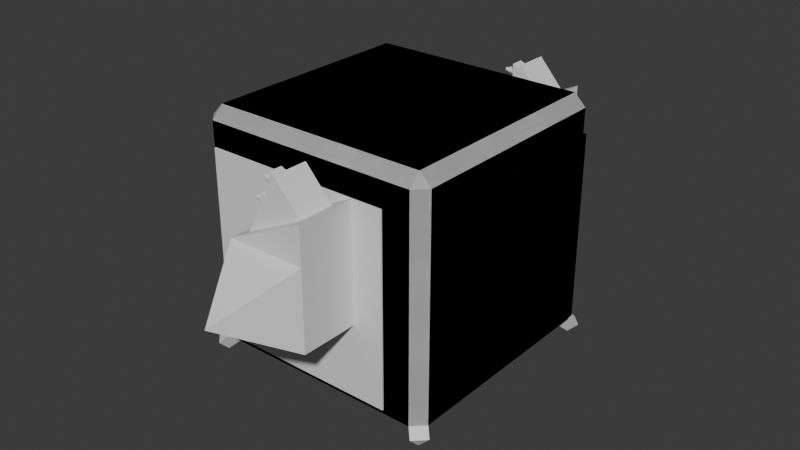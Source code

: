 # Source: Demens.blend  (saved by Blender 4.1.24; exported with 4.5.12 LTS)
import bpy
from mathutils import Matrix  # noqa: F401  (used for matrix-valued properties, if any)

bpy.ops.wm.read_factory_settings(use_empty=True)
scene = bpy.context.scene
scene.name = 'Scene'

# ---- collections
col_collection = bpy.data.collections.new('Collection'); scene.collection.children.link(col_collection)

# ---- materials (node trees are filled in below, after node groups)
mat_material = bpy.data.materials.new('Material')
mat_material.alpha_threshold = 0.0
mat_material.use_transparent_shadow = False
mat_material.roughness = 0.5
mat_material.line_color = (0.0, 0.0, 0.0, 1.0)

# ---- material node trees
mat_material.use_nodes = True; mat_material.node_tree.nodes.clear()
_N = mat_material.node_tree.nodes; _L = mat_material.node_tree.links
n0 = _N.new('ShaderNodeOutputMaterial'); n0.name = 'Material Output'; n0.location = (300, 300)
n1 = _N.new('ShaderNodeBsdfPrincipled'); n1.name = 'Principled BSDF'; n1.location = (10, 300)
n1.inputs[3].default_value = 1.45
_L.new(n1.outputs[0], n0.inputs[0])
n0.is_active_output = True

# ---- world
world_world = bpy.data.worlds.new('World'); scene.world = world_world
world_world.use_nodes = True; world_world.node_tree.nodes.clear()
_N = world_world.node_tree.nodes; _L = world_world.node_tree.links
n0 = _N.new('ShaderNodeOutputWorld'); n0.name = 'World Output'; n0.location = (300, 300)
n1 = _N.new('ShaderNodeBackground'); n1.name = 'Background'; n1.location = (10, 300)
n1.inputs[0].default_value = (0.05088, 0.05088, 0.05088, 1.0)
_L.new(n1.outputs[0], n0.inputs[0])
n0.is_active_output = True
world_world.color = (0.05088, 0.05088, 0.05088)
world_world.use_sun_shadow = False
world_world.sun_shadow_jitter_overblur = 0.0

# ---- meshes
me_cube = bpy.data.meshes.new('Cube')
me_cube.from_pydata([(0.7671, 1.0, 0.7671), (0.9032, 0.9032, 1.0), (1.0, 0.7671, 0.7671), (0.9032, 0.9032, -1.0), (0.7671, 1.0, -0.7671), (1.0, 0.7671, -0.7671), (1.0, -0.7671, 0.7671), (0.9032, -0.9032, 1.0), (0.7671, -1.0, 0.7671), (1.0, -0.7671, -0.7671), (0.7671, -1.0, -0.7671), (0.9032, -0.9032, -1.0), (-0.7671, 1.0, 0.7671), (-0.9032, 0.9032, 1.0), (-0.7671, 1.0, -0.7671), (-0.9032, 0.9032, -1.0), (-0.7671, -1.0, 0.7671), (-0.9032, -0.9032, 1.0), (-0.9032, -0.9032, -1.0), (-0.7671, -1.0, -0.7671), (-1.0, -0.9032, -0.9032), (-1.0, 0.9032, -0.9032), (-0.9032, 1.0, -0.9032), (0.9032, 1.0, -0.9032), (1.0, 0.9032, 0.9032), (1.0, 0.9032, -0.9032), (0.9032, 1.0, 0.9032), (-0.9032, -1.0, -0.9032), (-0.9032, -1.0, 0.9032), (-1.0, -0.9032, 0.9032), (0.9032, -1.0, 0.9032), (0.9032, -1.0, -0.9032), (1.0, -0.9032, -0.9032), (1.0, -0.9032, 0.9032), (-0.9032, 1.0, 0.9032), (-1.0, 0.6292, 0.6292), (1.103, 0.7671, 0.7671), (1.103, 0.7671, -0.7671), (1.103, -0.7671, -0.7671), (1.103, -0.7671, 0.7671), (-0.7671, 1.0, -0.7671), (0.7671, 1.0, -0.7671), (0.7671, 1.0, 0.7671), (-0.7671, -1.0, -0.7671), (-0.7671, -1.0, 0.7671), (0.7671, -1.0, 0.7671), (0.7671, -1.0, -0.7671), (-0.7671, 1.0, 0.7671), (-0.7671, 1.0, -0.7671), (0.7671, 1.0, -0.7671), (0.7671, 1.0, 0.7671), (-0.7671, -1.0, -0.7671), (-0.7671, -1.0, 0.7671), (0.7671, -1.0, 0.7671), (0.7671, -1.0, -0.7671), (-0.7671, 1.0, 0.7671), (-0.7671, -1.105, -0.7671), (-0.7671, -1.105, 0.7671), (0.7671, -1.105, 0.7671), (0.7671, -1.105, -0.7671), (-0.9681, 0.9681, -1.065), (-1.065, 0.9681, -0.9681), (-0.9681, 1.065, -0.9681), (-1.05, -0.9529, -0.9529), (-0.9529, -0.9529, -1.05), (-0.9529, -1.05, -0.9529), (0.9632, -0.9632, -1.06), (1.06, -0.9632, -0.9632), (0.9632, -1.06, -0.9632), (1.047, 0.9504, -0.9504), (0.9504, 0.9504, -1.047), (0.9504, 1.047, -0.9504), (-0.1171, 1.117, -0.1756), (0.5216, 1.117, -0.1756), (0.5216, 1.117, 0.4631), (-0.1171, 1.117, 0.4631), (-0.7671, 1.117, -0.7671), (0.7671, 1.117, -0.7671), (0.7671, 1.117, 0.7671), (-0.7671, 1.117, 0.7671), (-0.1171, 1.588, -0.1756), (0.5216, 1.588, -0.1756), (0.5216, 1.588, 0.4631), (-0.1171, 1.588, 0.4631), (0.2022, 2.126, 0.1437), (0.4387, 1.209, 0.73), (-0.03422, 1.209, 0.5029), (0.4387, 1.496, 0.73), (-0.03422, 1.496, 0.5029), (0.5216, 1.117, 0.7698), (-0.1171, 1.117, 0.4631), (0.5216, 1.588, 0.7698), (-0.1171, 1.588, 0.4631), (0.1781, 1.297, 0.8964), (0.01252, 1.307, 0.5895), (0.1781, 1.408, 0.8964), (0.01252, 1.398, 0.5895), (0.2199, 1.209, 0.9739), (-0.03422, 1.209, 0.5029), (0.2199, 1.496, 0.9739), (-0.03422, 1.496, 0.5029), (0.0, 0.9032, -1.0), (0.0, 1.0, -0.9032), (0.0, -0.9032, 1.0), (0.0, -1.0, 0.9032), (0.0, -0.9032, -1.0), (0.0, -1.0, -0.9032), (0.0, 0.9032, 1.0), (0.0, 1.0, 0.9032), (0.0, 1.0, -0.7671), (0.0, -1.0, 0.7671), (0.0, -1.0, -0.7671), (0.0, 1.0, 0.7671), (0.0, 1.0, -0.7671), (0.0, -1.0, 0.7671), (0.0, -1.0, -0.7671), (0.0, 1.0, 0.7671), (0.0, 1.0, -0.7671), (0.0, -1.0, 0.7671), (0.0, -1.0, -0.7671), (0.0, 1.0, 0.7671), (0.0, 1.117, -0.7671), (0.0, 1.117, 0.7671), (0.0, -1.105, 0.7671), (0.0, -1.105, -0.7671), (0.2022, 1.117, -0.1756), (0.2022, 1.117, 0.4631), (0.2022, 1.588, -0.1756), (0.2022, 1.588, 0.4631), (0.2022, 1.117, 0.6165), (0.2022, 1.588, 0.6165), (0.2022, 1.209, 0.6165), (0.2022, 1.496, 0.6165), (0.09284, 1.209, 0.7384), (0.09284, 1.496, 0.7384), (0.07729, 1.307, 0.7096), (0.07729, 1.398, 0.7096), (0.1035, 1.297, 0.7581), (-0.003031, 1.274, 0.5607), (0.1035, 1.408, 0.7581), (-0.003031, 1.431, 0.5607), (0.1887, 1.274, 0.9161), (0.1887, 1.431, 0.9161), (0.09284, 1.274, 0.7384), (0.09284, 1.431, 0.7384), (0.08716, 1.297, 0.9335), (0.08716, 1.408, 0.9335), (0.09166, 1.297, 0.7765), (0.09166, 1.408, 0.7765), (-0.01215, 1.307, 0.7483), (-0.01124, 1.307, 0.6119), (-0.01215, 1.398, 0.7483), (-0.01124, 1.398, 0.6119), (0.09013, 1.394, 0.8567), (0.06824, 1.38, 0.8567), (0.09013, 1.394, 0.8646), (0.06824, 1.379, 0.8617), (0.09013, 1.391, 0.8721), (0.06824, 1.378, 0.8665), (0.09013, 1.388, 0.8791), (0.06824, 1.375, 0.8709), (0.09013, 1.383, 0.8852), (0.06824, 1.372, 0.8748), (0.09013, 1.377, 0.8902), (0.06824, 1.368, 0.878), (0.09013, 1.37, 0.894), (0.06824, 1.364, 0.8804), (0.09013, 1.362, 0.8963), (0.06824, 1.359, 0.8819), (0.09013, 1.354, 0.8971), (0.06824, 1.354, 0.8823), (0.09013, 1.346, 0.8963), (0.06824, 1.349, 0.8819), (0.09013, 1.339, 0.894), (0.06824, 1.344, 0.8804), (0.09013, 1.332, 0.8902), (0.06824, 1.34, 0.878), (0.09013, 1.326, 0.8852), (0.06824, 1.336, 0.8748), (0.09013, 1.321, 0.8791), (0.06824, 1.333, 0.8709), (0.09013, 1.317, 0.8721), (0.06824, 1.33, 0.8665), (0.09013, 1.314, 0.8646), (0.06824, 1.329, 0.8617), (0.09013, 1.314, 0.8567), (0.06824, 1.328, 0.8567), (0.09013, 1.314, 0.8488), (0.06824, 1.329, 0.8517), (0.09013, 1.317, 0.8412), (0.06824, 1.33, 0.8469), (0.09013, 1.321, 0.8343), (0.06824, 1.333, 0.8424), (0.09013, 1.326, 0.8281), (0.06824, 1.336, 0.8385), (0.09013, 1.332, 0.8231), (0.06824, 1.34, 0.8354), (0.09013, 1.339, 0.8194), (0.06824, 1.344, 0.833), (0.09013, 1.346, 0.8171), (0.06824, 1.349, 0.8315), (0.09013, 1.354, 0.8163), (0.06824, 1.354, 0.831), (0.09013, 1.362, 0.8171), (0.06824, 1.359, 0.8315), (0.09013, 1.37, 0.8194), (0.06824, 1.364, 0.833), (0.09013, 1.377, 0.8231), (0.06824, 1.368, 0.8354), (0.09013, 1.383, 0.8281), (0.06824, 1.372, 0.8385), (0.09013, 1.388, 0.8343), (0.06824, 1.375, 0.8424), (0.09013, 1.391, 0.8412), (0.06824, 1.378, 0.8469), (0.09013, 1.394, 0.8488), (0.06824, 1.379, 0.8517), (-0.01138, 1.388, 0.6842), (-0.03107, 1.374, 0.6842), (-0.01138, 1.387, 0.6913), (-0.03107, 1.373, 0.6885), (-0.01138, 1.385, 0.6981), (-0.03107, 1.372, 0.6927), (-0.01138, 1.382, 0.7044), (-0.03107, 1.37, 0.6965), (-0.01138, 1.377, 0.7099), (-0.03107, 1.367, 0.6999), (-0.01138, 1.372, 0.7144), (-0.03107, 1.364, 0.7027), (-0.01138, 1.365, 0.7178), (-0.03107, 1.36, 0.7047), (-0.01138, 1.359, 0.7198), (-0.03107, 1.356, 0.706), (-0.01138, 1.351, 0.7205), (-0.03107, 1.351, 0.7064), (-0.01138, 1.344, 0.7198), (-0.03107, 1.347, 0.706), (-0.01138, 1.338, 0.7178), (-0.03107, 1.343, 0.7047), (-0.01138, 1.331, 0.7144), (-0.03107, 1.339, 0.7027), (-0.01138, 1.326, 0.7099), (-0.03107, 1.336, 0.6999), (-0.01138, 1.321, 0.7044), (-0.03107, 1.333, 0.6965), (-0.01138, 1.318, 0.6981), (-0.03107, 1.331, 0.6927), (-0.01138, 1.316, 0.6913), (-0.03107, 1.33, 0.6885), (-0.01138, 1.315, 0.6842), (-0.03107, 1.329, 0.6842), (-0.01138, 1.316, 0.6771), (-0.03107, 1.33, 0.6799), (-0.01138, 1.318, 0.6703), (-0.03107, 1.331, 0.6757), (-0.01138, 1.321, 0.664), (-0.03107, 1.333, 0.6719), (-0.01138, 1.326, 0.6585), (-0.03107, 1.336, 0.6685), (-0.01138, 1.331, 0.654), (-0.03107, 1.339, 0.6658), (-0.01138, 1.338, 0.6507), (-0.03107, 1.343, 0.6637), (-0.01138, 1.344, 0.6486), (-0.03107, 1.347, 0.6625), (-0.01138, 1.351, 0.6479), (-0.03107, 1.351, 0.662), (-0.01138, 1.359, 0.6486), (-0.03107, 1.356, 0.6625), (-0.01138, 1.365, 0.6507), (-0.03107, 1.36, 0.6637), (-0.01138, 1.372, 0.654), (-0.03107, 1.364, 0.6658), (-0.01138, 1.377, 0.6585), (-0.03107, 1.367, 0.6685), (-0.01138, 1.382, 0.664), (-0.03107, 1.37, 0.6719), (-0.01138, 1.385, 0.6703), (-0.03107, 1.372, 0.6757), (-0.01138, 1.387, 0.6771), (-0.03107, 1.373, 0.6799), (0.06824, 1.394, 0.8646), (0.06824, 1.394, 0.8567), (0.06824, 1.391, 0.8721), (0.06824, 1.388, 0.8791), (0.06824, 1.383, 0.8852), (0.06824, 1.377, 0.8902), (0.06824, 1.37, 0.894), (0.06824, 1.362, 0.8963), (0.06824, 1.354, 0.8971), (0.06824, 1.346, 0.8963), (0.06824, 1.339, 0.894), (0.06824, 1.332, 0.8902), (0.06824, 1.326, 0.8852), (0.06824, 1.321, 0.8791), (0.06824, 1.317, 0.8721), (0.06824, 1.314, 0.8646), (0.06824, 1.314, 0.8567), (0.06824, 1.314, 0.8488), (0.06824, 1.317, 0.8412), (0.06824, 1.321, 0.8343), (0.06824, 1.326, 0.8281), (0.06824, 1.332, 0.8231), (0.06824, 1.339, 0.8194), (0.06824, 1.346, 0.8171), (0.06824, 1.354, 0.8163), (0.06824, 1.362, 0.8171), (0.06824, 1.37, 0.8194), (0.06824, 1.377, 0.8231), (0.06824, 1.383, 0.8281), (0.06824, 1.388, 0.8343), (0.06824, 1.391, 0.8412), (0.06824, 1.394, 0.8488), (0.02267, 1.369, 0.8597), (0.02267, 1.37, 0.8567), (0.02267, 1.369, 0.8627), (0.02267, 1.367, 0.8654), (0.02267, 1.365, 0.8678), (0.02267, 1.363, 0.8697), (0.02267, 1.36, 0.8711), (0.02267, 1.357, 0.872), (0.02267, 1.354, 0.8723), (0.02267, 1.351, 0.872), (0.02267, 1.348, 0.8711), (0.02267, 1.345, 0.8697), (0.02267, 1.343, 0.8678), (0.02267, 1.341, 0.8654), (0.02267, 1.34, 0.8627), (0.02267, 1.339, 0.8597), (0.02267, 1.338, 0.8567), (0.02267, 1.339, 0.8536), (0.02267, 1.34, 0.8507), (0.02267, 1.341, 0.848), (0.02267, 1.343, 0.8456), (0.02267, 1.345, 0.8437), (0.02267, 1.348, 0.8422), (0.02267, 1.351, 0.8413), (0.02267, 1.354, 0.841), (0.02267, 1.357, 0.8413), (0.02267, 1.36, 0.8422), (0.02267, 1.363, 0.8437), (0.02267, 1.365, 0.8456), (0.02267, 1.367, 0.848), (0.02267, 1.369, 0.8507), (0.02267, 1.369, 0.8536), (0.02267, 1.379, 0.8617), (0.02267, 1.38, 0.8567), (0.02267, 1.378, 0.8665), (0.02267, 1.375, 0.8709), (0.02267, 1.372, 0.8748), (0.02267, 1.368, 0.878), (0.02267, 1.364, 0.8804), (0.02267, 1.359, 0.8819), (0.02267, 1.354, 0.8823), (0.02267, 1.349, 0.8819), (0.02267, 1.344, 0.8804), (0.02267, 1.34, 0.878), (0.02267, 1.336, 0.8748), (0.02267, 1.333, 0.8709), (0.02267, 1.33, 0.8665), (0.02267, 1.329, 0.8617), (0.02267, 1.328, 0.8567), (0.02267, 1.329, 0.8517), (0.02267, 1.33, 0.8469), (0.02267, 1.333, 0.8424), (0.02267, 1.336, 0.8385), (0.02267, 1.34, 0.8354), (0.02267, 1.344, 0.833), (0.02267, 1.349, 0.8315), (0.02267, 1.354, 0.831), (0.02267, 1.359, 0.8315), (0.02267, 1.364, 0.833), (0.02267, 1.368, 0.8354), (0.02267, 1.372, 0.8385), (0.02267, 1.375, 0.8424), (0.02267, 1.378, 0.8469), (0.02267, 1.379, 0.8517), (-0.007985, 1.368, 0.8594), (-0.007985, 1.368, 0.8567), (-0.007985, 1.367, 0.862), (-0.007985, 1.366, 0.8645), (-0.007985, 1.364, 0.8666), (-0.007985, 1.362, 0.8683), (-0.007985, 1.359, 0.8696), (-0.007985, 1.357, 0.8704), (-0.007985, 1.354, 0.8707), (-0.007985, 1.351, 0.8704), (-0.007985, 1.349, 0.8696), (-0.007985, 1.346, 0.8683), (-0.007985, 1.344, 0.8666), (-0.007985, 1.342, 0.8645), (-0.007985, 1.341, 0.862), (-0.007985, 1.34, 0.8594), (-0.007985, 1.34, 0.8567), (-0.007985, 1.34, 0.854), (-0.007985, 1.341, 0.8513), (-0.007985, 1.342, 0.8489), (-0.007985, 1.344, 0.8468), (-0.007985, 1.346, 0.845), (-0.007985, 1.349, 0.8437), (-0.007985, 1.351, 0.8429), (-0.007985, 1.354, 0.8427), (-0.007985, 1.357, 0.8429), (-0.007985, 1.359, 0.8437), (-0.007985, 1.362, 0.845), (-0.007985, 1.364, 0.8468), (-0.007985, 1.366, 0.8489), (-0.007985, 1.367, 0.8513), (-0.007985, 1.368, 0.854), (-0.007985, 1.369, 0.8597), (-0.007985, 1.37, 0.8567), (-0.007985, 1.369, 0.8627), (-0.007985, 1.367, 0.8654), (-0.007985, 1.365, 0.8678), (-0.007985, 1.363, 0.8697), (-0.007985, 1.36, 0.8711), (-0.007985, 1.357, 0.872), (-0.007985, 1.354, 0.8723), (-0.007985, 1.351, 0.872), (-0.007985, 1.348, 0.8711), (-0.007985, 1.345, 0.8697), (-0.007985, 1.343, 0.8678), (-0.007985, 1.341, 0.8654), (-0.007985, 1.34, 0.8627), (-0.007985, 1.339, 0.8597), (-0.007985, 1.338, 0.8567), (-0.007985, 1.339, 0.8536), (-0.007985, 1.34, 0.8507), (-0.007985, 1.341, 0.848), (-0.007985, 1.343, 0.8456), (-0.007985, 1.345, 0.8437), (-0.007985, 1.348, 0.8422), (-0.007985, 1.351, 0.8413), (-0.007985, 1.354, 0.841), (-0.007985, 1.357, 0.8413), (-0.007985, 1.36, 0.8422), (-0.007985, 1.363, 0.8437), (-0.007985, 1.365, 0.8456), (-0.007985, 1.367, 0.848), (-0.007985, 1.369, 0.8507), (-0.007985, 1.369, 0.8536), (0.07184, 1.368, 0.8594), (0.07184, 1.368, 0.8567), (0.07184, 1.367, 0.862), (0.07184, 1.366, 0.8645), (0.07184, 1.364, 0.8666), (0.07184, 1.362, 0.8683), (0.07184, 1.359, 0.8696), (0.07184, 1.357, 0.8704), (0.07184, 1.354, 0.8707), (0.07184, 1.351, 0.8704), (0.07184, 1.349, 0.8696), (0.07184, 1.346, 0.8683), (0.07184, 1.344, 0.8666), (0.07184, 1.342, 0.8645), (0.07184, 1.341, 0.862), (0.07184, 1.34, 0.8594), (0.07184, 1.34, 0.8567), (0.07184, 1.34, 0.854), (0.07184, 1.341, 0.8513), (0.07184, 1.342, 0.8489), (0.07184, 1.344, 0.8468), (0.07184, 1.346, 0.845), (0.07184, 1.349, 0.8437), (0.07184, 1.351, 0.8429), (0.07184, 1.354, 0.8427), (0.07184, 1.357, 0.8429), (0.07184, 1.359, 0.8437), (0.07184, 1.362, 0.845), (0.07184, 1.364, 0.8468), (0.07184, 1.366, 0.8489), (0.07184, 1.367, 0.8513), (0.07184, 1.368, 0.854), (-0.03107, 1.387, 0.6913), (-0.03107, 1.388, 0.6842), (-0.03107, 1.385, 0.6981), (-0.03107, 1.382, 0.7044), (-0.03107, 1.377, 0.7099), (-0.03107, 1.372, 0.7144), (-0.03107, 1.365, 0.7178), (-0.03107, 1.359, 0.7198), (-0.03107, 1.351, 0.7205), (-0.03107, 1.344, 0.7198), (-0.03107, 1.338, 0.7178), (-0.03107, 1.331, 0.7144), (-0.03107, 1.326, 0.7099), (-0.03107, 1.321, 0.7044), (-0.03107, 1.318, 0.6981), (-0.03107, 1.316, 0.6913), (-0.03107, 1.315, 0.6842), (-0.03107, 1.316, 0.6771), (-0.03107, 1.318, 0.6703), (-0.03107, 1.321, 0.664), (-0.03107, 1.326, 0.6585), (-0.03107, 1.331, 0.654), (-0.03107, 1.338, 0.6507), (-0.03107, 1.344, 0.6486), (-0.03107, 1.351, 0.6479), (-0.03107, 1.359, 0.6486), (-0.03107, 1.365, 0.6507), (-0.03107, 1.372, 0.654), (-0.03107, 1.377, 0.6585), (-0.03107, 1.382, 0.664), (-0.03107, 1.385, 0.6703), (-0.03107, 1.387, 0.6771), (-0.06462, 1.366, 0.6872), (-0.06462, 1.367, 0.6842), (-0.06462, 1.365, 0.69), (-0.06462, 1.364, 0.6926), (-0.06462, 1.362, 0.6949), (-0.06462, 1.36, 0.6968), (-0.06462, 1.357, 0.6982), (-0.06462, 1.354, 0.6991), (-0.06462, 1.351, 0.6994), (-0.06462, 1.348, 0.6991), (-0.06462, 1.346, 0.6982), (-0.06462, 1.343, 0.6968), (-0.06462, 1.341, 0.6949), (-0.06462, 1.339, 0.6926), (-0.06462, 1.337, 0.69), (-0.06462, 1.337, 0.6872), (-0.06462, 1.336, 0.6842), (-0.06462, 1.337, 0.6813), (-0.06462, 1.337, 0.6784), (-0.06462, 1.339, 0.6758), (-0.06462, 1.341, 0.6735), (-0.06462, 1.343, 0.6716), (-0.06462, 1.346, 0.6702), (-0.06462, 1.348, 0.6693), (-0.06462, 1.351, 0.669), (-0.06462, 1.354, 0.6693), (-0.06462, 1.357, 0.6702), (-0.06462, 1.36, 0.6716), (-0.06462, 1.362, 0.6735), (-0.06462, 1.364, 0.6758), (-0.06462, 1.365, 0.6784), (-0.06462, 1.366, 0.6813), (-0.06462, 1.373, 0.6885), (-0.06462, 1.374, 0.6842), (-0.06462, 1.372, 0.6927), (-0.06462, 1.37, 0.6965), (-0.06462, 1.367, 0.6999), (-0.06462, 1.364, 0.7027), (-0.06462, 1.36, 0.7047), (-0.06462, 1.356, 0.706), (-0.06462, 1.351, 0.7064), (-0.06462, 1.347, 0.706), (-0.06462, 1.343, 0.7047), (-0.06462, 1.339, 0.7027), (-0.06462, 1.336, 0.6999), (-0.06462, 1.333, 0.6965), (-0.06462, 1.331, 0.6927), (-0.06462, 1.33, 0.6885), (-0.06462, 1.329, 0.6842), (-0.06462, 1.33, 0.6799), (-0.06462, 1.331, 0.6757), (-0.06462, 1.333, 0.6719), (-0.06462, 1.336, 0.6685), (-0.06462, 1.339, 0.6658), (-0.06462, 1.343, 0.6637), (-0.06462, 1.347, 0.6625), (-0.06462, 1.351, 0.662), (-0.06462, 1.356, 0.6625), (-0.06462, 1.36, 0.6637), (-0.06462, 1.364, 0.6658), (-0.06462, 1.367, 0.6685), (-0.06462, 1.37, 0.6719), (-0.06462, 1.372, 0.6757), (-0.06462, 1.373, 0.6799), (-0.08958, 1.362, 0.6863), (-0.08958, 1.362, 0.6842), (-0.08958, 1.362, 0.6884), (-0.08958, 1.361, 0.6903), (-0.08958, 1.359, 0.6919), (-0.08958, 1.358, 0.6933), (-0.08958, 1.356, 0.6943), (-0.08958, 1.354, 0.6949), (-0.08958, 1.351, 0.6951), (-0.08958, 1.349, 0.6949), (-0.08958, 1.347, 0.6943), (-0.08958, 1.345, 0.6933), (-0.08958, 1.344, 0.6919), (-0.08958, 1.342, 0.6903), (-0.08958, 1.341, 0.6884), (-0.08958, 1.341, 0.6863), (-0.08958, 1.341, 0.6842), (-0.08958, 1.341, 0.6821), (-0.08958, 1.341, 0.68), (-0.08958, 1.342, 0.6781), (-0.08958, 1.344, 0.6765), (-0.08958, 1.345, 0.6751), (-0.08958, 1.347, 0.6741), (-0.08958, 1.349, 0.6735), (-0.08958, 1.351, 0.6733), (-0.08958, 1.354, 0.6735), (-0.08958, 1.356, 0.6741), (-0.08958, 1.358, 0.6751), (-0.08958, 1.359, 0.6765), (-0.08958, 1.361, 0.6781), (-0.08958, 1.362, 0.68), (-0.08958, 1.362, 0.6821), (-0.08958, 1.366, 0.6872), (-0.08958, 1.367, 0.6842), (-0.08958, 1.365, 0.69), (-0.08958, 1.364, 0.6926), (-0.08958, 1.362, 0.6949), (-0.08958, 1.36, 0.6968), (-0.08958, 1.357, 0.6982), (-0.08958, 1.354, 0.6991), (-0.08958, 1.351, 0.6994), (-0.08958, 1.348, 0.6991), (-0.08958, 1.346, 0.6982), (-0.08958, 1.343, 0.6968), (-0.08958, 1.341, 0.6949), (-0.08958, 1.339, 0.6926), (-0.08958, 1.337, 0.69), (-0.08958, 1.337, 0.6872), (-0.08958, 1.336, 0.6842), (-0.08958, 1.337, 0.6813), (-0.08958, 1.337, 0.6784), (-0.08958, 1.339, 0.6758), (-0.08958, 1.341, 0.6735), (-0.08958, 1.343, 0.6716), (-0.08958, 1.346, 0.6702), (-0.08958, 1.348, 0.6693), (-0.08958, 1.351, 0.669), (-0.08958, 1.354, 0.6693), (-0.08958, 1.357, 0.6702), (-0.08958, 1.36, 0.6716), (-0.08958, 1.362, 0.6735), (-0.08958, 1.364, 0.6758), (-0.08958, 1.365, 0.6784), (-0.08958, 1.366, 0.6813), (-0.005808, 1.362, 0.6863), (-0.005808, 1.362, 0.6842), (-0.005808, 1.362, 0.6884), (-0.005808, 1.361, 0.6903), (-0.005808, 1.359, 0.6919), (-0.005808, 1.358, 0.6933), (-0.005808, 1.356, 0.6943), (-0.005808, 1.354, 0.6949), (-0.005808, 1.351, 0.6951), (-0.005808, 1.349, 0.6949), (-0.005808, 1.347, 0.6943), (-0.005808, 1.345, 0.6933), (-0.005808, 1.344, 0.6919), (-0.005808, 1.342, 0.6903), (-0.005808, 1.341, 0.6884), (-0.005808, 1.341, 0.6863), (-0.005808, 1.341, 0.6842), (-0.005808, 1.341, 0.6821), (-0.005808, 1.341, 0.68), (-0.005808, 1.342, 0.6781), (-0.005808, 1.344, 0.6765), (-0.005808, 1.345, 0.6751), (-0.005808, 1.347, 0.6741), (-0.005808, 1.349, 0.6735), (-0.005808, 1.351, 0.6733), (-0.005808, 1.354, 0.6735), (-0.005808, 1.356, 0.6741), (-0.005808, 1.358, 0.6751), (-0.005808, 1.359, 0.6765), (-0.005808, 1.361, 0.6781), (-0.005808, 1.362, 0.68), (-0.005808, 1.362, 0.6821), (-0.9032, 0.0, -1.0), (-1.0, 0.0, -0.9032), (0.9032, 0.0, 1.0), (1.0, 0.0, 0.9032), (-0.9032, 0.0, 1.0), (-1.0, 0.274, 0.6292), (0.9032, 0.0, -1.0), (1.0, 0.0, -0.9032), (1.0, 0.0, 0.7671), (1.0, 0.0, -0.7671), (1.103, 0.0, 0.7671), (1.103, 0.0, -0.7671), (0.0, 0.0, 1.0), (0.0, 0.0, -1.0), (1.0, 0.9032, 0.0), (0.9032, 1.0, 0.0), (-0.9032, -1.0, 0.0), (-1.0, -0.9032, 0.0), (0.9032, -1.0, 0.0), (1.0, -0.9032, 0.0), (-0.9032, 1.0, 0.0), (-1.0, 0.6292, 0.274), (1.0, 0.7671, 0.0), (0.7671, 1.0, 0.0), (-0.7671, -1.0, 0.0), (0.7671, -1.0, 0.0), (1.0, -0.7671, 0.0), (-0.7671, 1.0, 0.0), (1.103, 0.7671, 0.0), (1.103, -0.7671, 0.0), (0.7671, 1.0, 0.0), (-0.7671, -1.0, 0.0), (0.7671, -1.0, 0.0), (-0.7671, 1.0, 0.0), (0.7671, 1.0, 0.0), (-0.7671, -1.0, 0.0), (0.7671, -1.0, 0.0), (-0.7671, 1.0, 0.0), (0.7671, 1.117, 0.0), (-0.7671, 1.117, 0.0), (-0.7671, -1.105, 0.0), (0.7671, -1.105, 0.0), (0.5216, 1.117, 0.1437), (-0.1171, 1.117, 0.1437), (0.5216, 1.588, 0.1437), (-0.1171, 1.588, 0.1437), (0.0, -1.105, 0.0), (1.103, 0.0, 0.0), (-1.0, 0.274, 0.274), (-1.0, 0.9032, 0.0), (-1.0, 0.9032, 0.9032), (-1.0, 0.0, 0.9032), (-1.0, 0.0, 0.0), (-1.063, 0.6292, 0.274), (-1.063, 0.6292, 0.6292), (-1.063, 0.274, 0.6292), (-1.063, 0.274, 0.274), (-1.117, 0.4516, 0.4516)], [], [(678, 671, 11, 105), (112, 0, 42, 116), (677, 669, 17, 103), (674, 5, 37, 676), (26, 1, 24), (23, 25, 69, 71), (33, 7, 30), (31, 11, 66, 68), (34, 715, 13), (22, 15, 60, 62), (29, 28, 17), (27, 20, 63, 65), (665, 18, 20, 666), (101, 15, 22, 102), (679, 25, 23, 680), (681, 28, 29, 682), (683, 31, 32, 684), (685, 22, 21, 714), (103, 17, 28, 104), (667, 7, 33, 668), (105, 11, 31, 106), (669, 13, 715, 716), (107, 1, 26, 108), (671, 3, 25, 672), (689, 19, 43, 696), (109, 4, 23, 102), (687, 5, 25, 679), (688, 0, 26, 680), (689, 16, 28, 681), (690, 10, 31, 683), (691, 6, 33, 684), (692, 14, 22, 685), (717, 682, 29, 716), (110, 8, 30, 104), (673, 2, 24, 668), (111, 19, 27, 106), (112, 12, 34, 108), (674, 9, 32, 672), (712, 675, 39, 694), (687, 2, 36, 693), (673, 6, 39, 675), (691, 9, 38, 694), (698, 47, 55, 702), (115, 46, 54, 119), (688, 4, 41, 695), (111, 10, 46, 115), (109, 14, 40, 113), (110, 16, 44, 114), (692, 12, 47, 698), (690, 8, 45, 697), (700, 51, 56, 705), (702, 55, 79, 704), (696, 43, 51, 700), (113, 40, 48, 117), (116, 42, 50, 120), (114, 44, 52, 118), (697, 45, 53, 701), (695, 41, 49, 699), (117, 48, 76, 121), (120, 50, 78, 122), (699, 49, 77, 703), (711, 123, 57, 705), (118, 52, 57, 123), (701, 53, 58, 706), (119, 54, 59, 124), (61, 62, 60), (21, 22, 62, 61), (15, 21, 61, 60), (64, 65, 63), (18, 27, 65, 64), (20, 18, 64, 63), (67, 68, 66), (32, 31, 68, 67), (11, 32, 67, 66), (70, 71, 69), (3, 23, 71, 70), (25, 3, 70, 69), (708, 75, 83, 710), (125, 73, 77, 121), (707, 74, 78, 703), (708, 72, 76, 704), (126, 75, 79, 122), (80, 710, 83, 84), (125, 72, 80, 127), (126, 74, 89, 129), (707, 73, 81, 709), (81, 127, 80, 84), (83, 128, 82, 84), (82, 709, 81, 84), (131, 85, 97, 133), (83, 75, 90, 92), (74, 82, 91, 89), (128, 83, 92, 130), (131, 86, 90, 129), (132, 87, 91, 130), (86, 88, 92, 90), (87, 85, 89, 91), (95, 139, 148, 146), (85, 87, 99, 97), (132, 88, 100, 134), (88, 86, 98, 100), (143, 138, 98, 133), (144, 142, 99, 134), (138, 140, 100, 98), (142, 141, 97, 99), (140, 144, 134, 100), (141, 143, 133, 97), (87, 132, 134, 99), (136, 96, 152, 151), (88, 132, 130, 92), (85, 131, 129, 89), (82, 128, 130, 91), (86, 131, 133, 98), (75, 126, 129, 90), (73, 125, 127, 81), (74, 126, 122, 78), (72, 125, 121, 76), (51, 119, 124, 56), (53, 118, 123, 58), (706, 58, 123, 711), (55, 120, 122, 79), (49, 117, 121, 77), (45, 114, 118, 53), (47, 116, 120, 55), (41, 113, 117, 49), (8, 110, 114, 45), (4, 109, 113, 41), (19, 111, 115, 43), (43, 115, 119, 51), (0, 112, 108, 26), (10, 111, 106, 31), (16, 110, 104, 28), (14, 109, 102, 22), (13, 107, 108, 34), (18, 105, 106, 27), (7, 103, 104, 30), (3, 101, 102, 23), (667, 677, 103, 7), (12, 112, 116, 47), (665, 678, 105, 18), (135, 94, 138, 143), (96, 136, 144, 140), (94, 96, 140, 138), (136, 135, 143, 144), (95, 93, 141, 142), (93, 137, 143, 141), (139, 95, 142, 144), (137, 139, 144, 143), (147, 145, 146, 148), (93, 95, 146, 145), (139, 137, 147, 148), (137, 93, 145, 147), (150, 149, 151, 152), (96, 94, 150, 152), (94, 135, 149, 150), (135, 136, 151, 149), (153, 282, 281, 155), (155, 281, 283, 157), (157, 283, 284, 159), (159, 284, 285, 161), (161, 285, 286, 163), (163, 286, 287, 165), (165, 287, 288, 167), (167, 288, 289, 169), (169, 289, 290, 171), (171, 290, 291, 173), (173, 291, 292, 175), (175, 292, 293, 177), (177, 293, 294, 179), (179, 294, 295, 181), (181, 295, 296, 183), (183, 296, 297, 185), (185, 297, 298, 187), (187, 298, 299, 189), (189, 299, 300, 191), (191, 300, 301, 193), (193, 301, 302, 195), (195, 302, 303, 197), (197, 303, 304, 199), (199, 304, 305, 201), (201, 305, 306, 203), (203, 306, 307, 205), (205, 307, 308, 207), (207, 308, 309, 209), (209, 309, 310, 211), (211, 310, 311, 213), (200, 198, 367, 368), (213, 311, 312, 215), (215, 312, 282, 153), (153, 155, 157, 159, 161, 163, 165, 167, 169, 171, 173, 175, 177, 179, 181, 183, 185, 187, 189, 191, 193, 195, 197, 199, 201, 203, 205, 207, 209, 211, 213, 215), (217, 474, 473, 219), (219, 473, 475, 221), (221, 475, 476, 223), (223, 476, 477, 225), (225, 477, 478, 227), (227, 478, 479, 229), (229, 479, 480, 231), (231, 480, 481, 233), (233, 481, 482, 235), (235, 482, 483, 237), (237, 483, 484, 239), (239, 484, 485, 241), (241, 485, 486, 243), (243, 486, 487, 245), (245, 487, 488, 247), (247, 488, 489, 249), (249, 489, 490, 251), (251, 490, 491, 253), (253, 491, 492, 255), (255, 492, 493, 257), (257, 493, 494, 259), (259, 494, 495, 261), (261, 495, 496, 263), (263, 496, 497, 265), (265, 497, 498, 267), (267, 498, 499, 269), (269, 499, 500, 271), (271, 500, 501, 273), (273, 501, 502, 275), (275, 502, 503, 277), (252, 250, 553, 554), (277, 503, 504, 279), (279, 504, 474, 217), (217, 219, 221, 223, 225, 227, 229, 231, 233, 235, 237, 239, 241, 243, 245, 247, 249, 251, 253, 255, 257, 259, 261, 263, 265, 267, 269, 271, 273, 275, 277, 279), (154, 156, 281, 282), (156, 158, 283, 281), (158, 160, 284, 283), (160, 162, 285, 284), (162, 164, 286, 285), (164, 166, 287, 286), (166, 168, 288, 287), (168, 170, 289, 288), (170, 172, 290, 289), (172, 174, 291, 290), (174, 176, 292, 291), (176, 178, 293, 292), (178, 180, 294, 293), (180, 182, 295, 294), (182, 184, 296, 295), (184, 186, 297, 296), (186, 188, 298, 297), (188, 190, 299, 298), (190, 192, 300, 299), (192, 194, 301, 300), (194, 196, 302, 301), (196, 198, 303, 302), (198, 200, 304, 303), (200, 202, 305, 304), (202, 204, 306, 305), (204, 206, 307, 306), (206, 208, 308, 307), (208, 210, 309, 308), (210, 212, 310, 309), (212, 214, 311, 310), (214, 216, 312, 311), (216, 154, 282, 312), (343, 342, 438, 439), (174, 172, 354, 355), (202, 200, 368, 369), (176, 174, 355, 356), (204, 202, 369, 370), (178, 176, 356, 357), (206, 204, 370, 371), (180, 178, 357, 358), (208, 206, 371, 372), (182, 180, 358, 359), (156, 154, 346, 345), (210, 208, 372, 373), (184, 182, 359, 360), (158, 156, 345, 347), (212, 210, 373, 374), (186, 184, 360, 361), (160, 158, 347, 348), (214, 212, 374, 375), (188, 186, 361, 362), (162, 160, 348, 349), (216, 214, 375, 376), (190, 188, 362, 363), (164, 162, 349, 350), (154, 216, 376, 346), (192, 190, 363, 364), (166, 164, 350, 351), (194, 192, 364, 365), (168, 166, 351, 352), (196, 194, 365, 366), (170, 168, 352, 353), (198, 196, 366, 367), (172, 170, 353, 354), (314, 313, 345, 346), (313, 315, 347, 345), (315, 316, 348, 347), (316, 317, 349, 348), (317, 318, 350, 349), (318, 319, 351, 350), (319, 320, 352, 351), (320, 321, 353, 352), (321, 322, 354, 353), (322, 323, 355, 354), (323, 324, 356, 355), (324, 325, 357, 356), (325, 326, 358, 357), (326, 327, 359, 358), (327, 328, 360, 359), (328, 329, 361, 360), (329, 330, 362, 361), (330, 331, 363, 362), (331, 332, 364, 363), (332, 333, 365, 364), (333, 334, 366, 365), (334, 335, 367, 366), (335, 336, 368, 367), (336, 337, 369, 368), (337, 338, 370, 369), (338, 339, 371, 370), (339, 340, 372, 371), (340, 341, 373, 372), (341, 342, 374, 373), (342, 343, 375, 374), (343, 344, 376, 375), (344, 314, 346, 376), (406, 405, 469, 470), (330, 329, 425, 426), (317, 316, 412, 413), (344, 343, 439, 440), (331, 330, 426, 427), (318, 317, 413, 414), (314, 344, 440, 410), (332, 331, 427, 428), (319, 318, 414, 415), (333, 332, 428, 429), (320, 319, 415, 416), (334, 333, 429, 430), (321, 320, 416, 417), (335, 334, 430, 431), (322, 321, 417, 418), (336, 335, 431, 432), (323, 322, 418, 419), (337, 336, 432, 433), (324, 323, 419, 420), (338, 337, 433, 434), (325, 324, 420, 421), (339, 338, 434, 435), (326, 325, 421, 422), (340, 339, 435, 436), (327, 326, 422, 423), (313, 314, 410, 409), (341, 340, 436, 437), (328, 327, 423, 424), (315, 313, 409, 411), (342, 341, 437, 438), (329, 328, 424, 425), (316, 315, 411, 412), (378, 377, 409, 410), (377, 379, 411, 409), (379, 380, 412, 411), (380, 381, 413, 412), (381, 382, 414, 413), (382, 383, 415, 414), (383, 384, 416, 415), (384, 385, 417, 416), (385, 386, 418, 417), (386, 387, 419, 418), (387, 388, 420, 419), (388, 389, 421, 420), (389, 390, 422, 421), (390, 391, 423, 422), (391, 392, 424, 423), (392, 393, 425, 424), (393, 394, 426, 425), (394, 395, 427, 426), (395, 396, 428, 427), (396, 397, 429, 428), (397, 398, 430, 429), (398, 399, 431, 430), (399, 400, 432, 431), (400, 401, 433, 432), (401, 402, 434, 433), (402, 403, 435, 434), (403, 404, 436, 435), (404, 405, 437, 436), (405, 406, 438, 437), (406, 407, 439, 438), (407, 408, 440, 439), (408, 378, 410, 440), (441, 442, 472, 471, 470, 469, 468, 467, 466, 465, 464, 463, 462, 461, 460, 459, 458, 457, 456, 455, 454, 453, 452, 451, 450, 449, 448, 447, 446, 445, 444, 443), (393, 392, 456, 457), (380, 379, 443, 444), (407, 406, 470, 471), (394, 393, 457, 458), (381, 380, 444, 445), (408, 407, 471, 472), (395, 394, 458, 459), (382, 381, 445, 446), (378, 408, 472, 442), (396, 395, 459, 460), (383, 382, 446, 447), (397, 396, 460, 461), (384, 383, 447, 448), (398, 397, 461, 462), (385, 384, 448, 449), (399, 398, 462, 463), (386, 385, 449, 450), (400, 399, 463, 464), (387, 386, 450, 451), (401, 400, 464, 465), (388, 387, 451, 452), (402, 401, 465, 466), (389, 388, 452, 453), (403, 402, 466, 467), (390, 389, 453, 454), (404, 403, 467, 468), (391, 390, 454, 455), (377, 378, 442, 441), (405, 404, 468, 469), (392, 391, 455, 456), (379, 377, 441, 443), (218, 220, 473, 474), (220, 222, 475, 473), (222, 224, 476, 475), (224, 226, 477, 476), (226, 228, 478, 477), (228, 230, 479, 478), (230, 232, 480, 479), (232, 234, 481, 480), (234, 236, 482, 481), (236, 238, 483, 482), (238, 240, 484, 483), (240, 242, 485, 484), (242, 244, 486, 485), (244, 246, 487, 486), (246, 248, 488, 487), (248, 250, 489, 488), (250, 252, 490, 489), (252, 254, 491, 490), (254, 256, 492, 491), (256, 258, 493, 492), (258, 260, 494, 493), (260, 262, 495, 494), (262, 264, 496, 495), (264, 266, 497, 496), (266, 268, 498, 497), (268, 270, 499, 498), (270, 272, 500, 499), (272, 274, 501, 500), (274, 276, 502, 501), (276, 278, 503, 502), (278, 280, 504, 503), (280, 218, 474, 504), (522, 521, 617, 618), (226, 224, 540, 541), (280, 278, 567, 568), (254, 252, 554, 555), (228, 226, 541, 542), (218, 280, 568, 538), (256, 254, 555, 556), (230, 228, 542, 543), (258, 256, 556, 557), (232, 230, 543, 544), (260, 258, 557, 558), (234, 232, 544, 545), (262, 260, 558, 559), (236, 234, 545, 546), (264, 262, 559, 560), (238, 236, 546, 547), (266, 264, 560, 561), (240, 238, 547, 548), (268, 266, 561, 562), (242, 240, 548, 549), (270, 268, 562, 563), (244, 242, 549, 550), (272, 270, 563, 564), (246, 244, 550, 551), (220, 218, 538, 537), (274, 272, 564, 565), (248, 246, 551, 552), (222, 220, 537, 539), (276, 274, 565, 566), (250, 248, 552, 553), (224, 222, 539, 540), (278, 276, 566, 567), (506, 505, 537, 538), (505, 507, 539, 537), (507, 508, 540, 539), (508, 509, 541, 540), (509, 510, 542, 541), (510, 511, 543, 542), (511, 512, 544, 543), (512, 513, 545, 544), (513, 514, 546, 545), (514, 515, 547, 546), (515, 516, 548, 547), (516, 517, 549, 548), (517, 518, 550, 549), (518, 519, 551, 550), (519, 520, 552, 551), (520, 521, 553, 552), (521, 522, 554, 553), (522, 523, 555, 554), (523, 524, 556, 555), (524, 525, 557, 556), (525, 526, 558, 557), (526, 527, 559, 558), (527, 528, 560, 559), (528, 529, 561, 560), (529, 530, 562, 561), (530, 531, 563, 562), (531, 532, 564, 563), (532, 533, 565, 564), (533, 534, 566, 565), (534, 535, 567, 566), (535, 536, 568, 567), (536, 506, 538, 568), (594, 593, 657, 658), (509, 508, 604, 605), (536, 535, 631, 632), (523, 522, 618, 619), (510, 509, 605, 606), (506, 536, 632, 602), (524, 523, 619, 620), (511, 510, 606, 607), (525, 524, 620, 621), (512, 511, 607, 608), (526, 525, 621, 622), (513, 512, 608, 609), (527, 526, 622, 623), (514, 513, 609, 610), (528, 527, 623, 624), (515, 514, 610, 611), (529, 528, 624, 625), (516, 515, 611, 612), (530, 529, 625, 626), (517, 516, 612, 613), (531, 530, 626, 627), (518, 517, 613, 614), (532, 531, 627, 628), (519, 518, 614, 615), (505, 506, 602, 601), (533, 532, 628, 629), (520, 519, 615, 616), (507, 505, 601, 603), (534, 533, 629, 630), (521, 520, 616, 617), (508, 507, 603, 604), (535, 534, 630, 631), (570, 569, 601, 602), (569, 571, 603, 601), (571, 572, 604, 603), (572, 573, 605, 604), (573, 574, 606, 605), (574, 575, 607, 606), (575, 576, 608, 607), (576, 577, 609, 608), (577, 578, 610, 609), (578, 579, 611, 610), (579, 580, 612, 611), (580, 581, 613, 612), (581, 582, 614, 613), (582, 583, 615, 614), (583, 584, 616, 615), (584, 585, 617, 616), (585, 586, 618, 617), (586, 587, 619, 618), (587, 588, 620, 619), (588, 589, 621, 620), (589, 590, 622, 621), (590, 591, 623, 622), (591, 592, 624, 623), (592, 593, 625, 624), (593, 594, 626, 625), (594, 595, 627, 626), (595, 596, 628, 627), (596, 597, 629, 628), (597, 598, 630, 629), (598, 599, 631, 630), (599, 600, 632, 631), (600, 570, 602, 632), (633, 634, 664, 663, 662, 661, 660, 659, 658, 657, 656, 655, 654, 653, 652, 651, 650, 649, 648, 647, 646, 645, 644, 643, 642, 641, 640, 639, 638, 637, 636, 635), (581, 580, 644, 645), (595, 594, 658, 659), (582, 581, 645, 646), (596, 595, 659, 660), (583, 582, 646, 647), (569, 570, 634, 633), (597, 596, 660, 661), (584, 583, 647, 648), (571, 569, 633, 635), (598, 597, 661, 662), (585, 584, 648, 649), (572, 571, 635, 636), (599, 598, 662, 663), (586, 585, 649, 650), (573, 572, 636, 637), (600, 599, 663, 664), (587, 586, 650, 651), (574, 573, 637, 638), (570, 600, 664, 634), (588, 587, 651, 652), (575, 574, 638, 639), (589, 588, 652, 653), (576, 575, 639, 640), (590, 589, 653, 654), (577, 576, 640, 641), (591, 590, 654, 655), (578, 577, 641, 642), (592, 591, 655, 656), (579, 578, 642, 643), (593, 592, 656, 657), (580, 579, 643, 644), (15, 101, 678, 665), (1, 107, 677, 667), (2, 673, 675, 36), (693, 36, 675, 712), (5, 674, 672, 25), (6, 673, 668, 33), (11, 671, 672, 32), (17, 669, 716, 29), (1, 667, 668, 24), (15, 665, 666, 21), (9, 674, 676, 38), (107, 13, 669, 677), (101, 3, 671, 678), (21, 666, 717, 714), (37, 693, 712, 676), (59, 706, 711, 124), (74, 707, 709, 82), (75, 708, 704, 79), (73, 707, 703, 77), (72, 708, 710, 80), (54, 701, 706, 59), (124, 711, 705, 56), (50, 699, 703, 78), (42, 695, 699, 50), (46, 697, 701, 54), (44, 696, 700, 52), (48, 702, 704, 76), (52, 700, 705, 57), (10, 690, 697, 46), (14, 692, 698, 40), (0, 688, 695, 42), (40, 698, 702, 48), (6, 691, 694, 39), (5, 687, 693, 37), (676, 712, 694, 38), (666, 20, 682, 717), (12, 692, 685, 34), (9, 691, 684, 32), (8, 690, 683, 30), (19, 689, 681, 27), (4, 688, 680, 23), (2, 687, 679, 24), (16, 689, 696, 44), (34, 685, 714, 715), (30, 683, 684, 33), (27, 681, 682, 20), (24, 679, 680, 26), (686, 35, 715, 714), (35, 670, 716, 715), (670, 713, 717, 716), (713, 686, 714, 717), (670, 35, 719, 720), (721, 720, 722), (713, 670, 720, 721), (35, 686, 718, 719), (686, 713, 721, 718), (719, 718, 722), (718, 721, 722), (720, 719, 722)])
_uv = me_cube.uv_layers.new(name='UVMap')
_uv.uv.foreach_set('vector', [0.25, 0.625, 0.3629, 0.625, 0.3629, 0.7379, 0.25, 0.7379, 0.5959, 0.375, 0.5959, 0.4709, 0.5959, 0.4709, 0.5959, 0.375, 0.75, 0.625, 0.8629, 0.625, 0.8629, 0.7379, 0.75, 0.7379, 0.4041, 0.625, 0.4041, 0.5291, 0.4041, 0.5291, 0.4041, 0.625, 0.6129, 0.4879, 0.625, 0.4879, 0.6129, 0.5, 0.3871, 0.4879, 0.3871, 0.5121, 0.3871, 0.5121, 0.3871, 0.4879, 0.6129, 0.75, 0.625, 0.7621, 0.6129, 0.7621, 0.3629, 0.75, 0.3629, 0.7379, 0.3629, 0.7379, 0.3629, 0.75, 0.6129, 0.25, 0.6129, 0.2379, 0.625, 0.2379, 0.1371, 0.5, 0.1371, 0.5121, 0.1371, 0.5121, 0.1371, 0.5, 0.6129, 0.0121, 0.6129, 0.0, 0.625, 0.0121, 0.3871, 0.0, 0.3871, 0.0121, 0.3871, 0.0121, 0.3871, 0.0, 0.1371, 0.625, 0.1371, 0.7379, 0.125, 0.7379, 0.125, 0.625, 0.25, 0.5121, 0.1371, 0.5121, 0.1371, 0.5, 0.25, 0.5, 0.5, 0.5121, 0.3871, 0.5121, 0.3871, 0.4879, 0.5, 0.4879, 0.5, 0.0, 0.6129, 0.0, 0.6129, 0.0121, 0.5, 0.0121, 0.5, 0.7621, 0.3871, 0.7621, 0.3871, 0.7379, 0.5, 0.7379, 0.5, 0.2621, 0.3871, 0.2621, 0.3871, 0.2379, 0.5, 0.2379, 0.625, 0.875, 0.625, 0.9879, 0.6129, 0.9879, 0.6129, 0.875, 0.6371, 0.625, 0.6371, 0.7379, 0.6129, 0.7379, 0.6129, 0.625, 0.25, 0.7379, 0.3629, 0.7379, 0.3629, 0.75, 0.25, 0.75, 0.625, 0.125, 0.625, 0.2379, 0.6129, 0.2379, 0.6129, 0.125, 0.625, 0.375, 0.625, 0.4879, 0.6129, 0.4879, 0.6129, 0.375, 0.3629, 0.625, 0.3629, 0.5121, 0.3871, 0.5121, 0.3871, 0.625, 0.5, 0.9709, 0.4041, 0.9709, 0.4041, 0.9709, 0.5, 0.9709, 0.4041, 0.375, 0.4041, 0.4709, 0.3871, 0.4879, 0.3871, 0.375, 0.5, 0.5291, 0.4041, 0.5291, 0.3871, 0.5121, 0.5, 0.5121, 0.5, 0.4709, 0.5959, 0.4709, 0.6129, 0.4879, 0.5, 0.4879, 0.5, 0.9709, 0.5959, 0.9709, 0.6129, 0.9879, 0.5, 0.9879, 0.5, 0.7791, 0.4041, 0.7791, 0.3871, 0.7621, 0.5, 0.7621, 0.5, 0.7209, 0.5959, 0.7209, 0.6129, 0.7379, 0.5, 0.7379, 0.5, 0.2791, 0.4041, 0.2791, 0.3871, 0.2621, 0.5, 0.2621, 0.5, 0.125, 0.5, 0.0121, 0.6129, 0.0121, 0.6129, 0.125, 0.5959, 0.875, 0.5959, 0.7791, 0.6129, 0.7621, 0.6129, 0.875, 0.5959, 0.625, 0.5959, 0.5291, 0.6129, 0.5121, 0.6129, 0.625, 0.4041, 0.875, 0.4041, 0.9709, 0.3871, 0.9879, 0.3871, 0.875, 0.5959, 0.375, 0.5959, 0.2791, 0.6129, 0.2621, 0.6129, 0.375, 0.4041, 0.625, 0.4041, 0.7209, 0.3871, 0.7379, 0.3871, 0.625, 0.5, 0.625, 0.5959, 0.625, 0.5959, 0.7209, 0.5, 0.7209, 0.5, 0.5291, 0.5959, 0.5291, 0.5959, 0.5291, 0.5, 0.5291, 0.5959, 0.625, 0.5959, 0.7209, 0.5959, 0.7209, 0.5959, 0.625, 0.5, 0.7209, 0.4041, 0.7209, 0.4041, 0.7209, 0.5, 0.7209, 0.5, 0.2791, 0.5959, 0.2791, 0.5959, 0.2791, 0.5, 0.2791, 0.4041, 0.875, 0.4041, 0.7791, 0.4041, 0.7791, 0.4041, 0.875, 0.5, 0.4709, 0.4041, 0.4709, 0.4041, 0.4709, 0.5, 0.4709, 0.4041, 0.875, 0.4041, 0.7791, 0.4041, 0.7791, 0.4041, 0.875, 0.4041, 0.375, 0.4041, 0.2791, 0.4041, 0.2791, 0.4041, 0.375, 0.5959, 0.875, 0.5959, 0.9709, 0.5959, 0.9709, 0.5959, 0.875, 0.5, 0.2791, 0.5959, 0.2791, 0.5959, 0.2791, 0.5, 0.2791, 0.5, 0.7791, 0.5959, 0.7791, 0.5959, 0.7791, 0.5, 0.7791, 0.5, 0.9709, 0.4041, 0.9709, 0.4041, 0.9709, 0.5, 0.9709, 0.5, 0.2791, 0.5959, 0.2791, 0.5959, 0.2791, 0.5, 0.2791, 0.5, 0.9709, 0.4041, 0.9709, 0.4041, 0.9709, 0.5, 0.9709, 0.4041, 0.375, 0.4041, 0.2791, 0.4041, 0.2791, 0.4041, 0.375, 0.5959, 0.375, 0.5959, 0.4709, 0.5959, 0.4709, 0.5959, 0.375, 0.5959, 0.875, 0.5959, 0.9709, 0.5959, 0.9709, 0.5959, 0.875, 0.5, 0.7791, 0.5959, 0.7791, 0.5959, 0.7791, 0.5, 0.7791, 0.5, 0.4709, 0.4041, 0.4709, 0.4041, 0.4709, 0.5, 0.4709, 0.4041, 0.375, 0.4041, 0.2791, 0.4041, 0.2791, 0.4041, 0.375, 0.5959, 0.375, 0.5959, 0.4709, 0.5959, 0.4709, 0.5959, 0.375, 0.5, 0.4709, 0.4041, 0.4709, 0.4041, 0.4709, 0.5, 0.4709, 0.5, 0.875, 0.5959, 0.875, 0.5959, 0.9709, 0.5, 0.9709, 0.5959, 0.875, 0.5959, 0.9709, 0.5959, 0.9709, 0.5959, 0.875, 0.5, 0.7791, 0.5959, 0.7791, 0.5959, 0.7791, 0.5, 0.7791, 0.4041, 0.875, 0.4041, 0.7791, 0.4041, 0.7791, 0.4041, 0.875, 0.125, 0.5121, 0.1371, 0.5, 0.1371, 0.5121, 0.3871, 0.2379, 0.3871, 0.2621, 0.3871, 0.2621, 0.3871, 0.2379, 0.1371, 0.5121, 0.125, 0.5121, 0.125, 0.5121, 0.1371, 0.5121, 0.1371, 0.7379, 0.1371, 0.75, 0.125, 0.7379, 0.1371, 0.7379, 0.1371, 0.75, 0.1371, 0.75, 0.1371, 0.7379, 0.125, 0.7379, 0.1371, 0.7379, 0.1371, 0.7379, 0.125, 0.7379, 0.375, 0.7379, 0.3629, 0.75, 0.3629, 0.7379, 0.3871, 0.7379, 0.3871, 0.7621, 0.3871, 0.7621, 0.3871, 0.7379, 0.3629, 0.7379, 0.3871, 0.7379, 0.3871, 0.7379, 0.3629, 0.7379, 0.3629, 0.5121, 0.3629, 0.5, 0.375, 0.5121, 0.3629, 0.5121, 0.3629, 0.5, 0.3629, 0.5, 0.3629, 0.5121, 0.3871, 0.5121, 0.3629, 0.5121, 0.3629, 0.5121, 0.3871, 0.5121, 0.5, 0.3118, 0.5632, 0.3118, 0.5632, 0.3118, 0.5, 0.3118, 0.4368, 0.375, 0.4368, 0.4382, 0.4041, 0.4709, 0.4041, 0.375, 0.5, 0.4382, 0.5632, 0.4382, 0.5959, 0.4709, 0.5, 0.4709, 0.5, 0.3118, 0.4368, 0.3118, 0.4041, 0.2791, 0.5, 0.2791, 0.5632, 0.375, 0.5632, 0.3118, 0.5959, 0.2791, 0.5959, 0.375, 0.4368, 0.3118, 0.5, 0.3118, 0.5632, 0.3118, 0.4368, 0.3118, 0.4368, 0.375, 0.4368, 0.3118, 0.4368, 0.3118, 0.4368, 0.375, 0.5632, 0.375, 0.5632, 0.4382, 0.5632, 0.4382, 0.5632, 0.375, 0.5, 0.4382, 0.4368, 0.4382, 0.4368, 0.4382, 0.5, 0.4382, 0.4368, 0.4382, 0.4368, 0.375, 0.4368, 0.3118, 0.4368, 0.4382, 0.5632, 0.3118, 0.5632, 0.375, 0.5632, 0.4382, 0.5632, 0.3118, 0.5632, 0.4382, 0.5, 0.4382, 0.4368, 0.4382, 0.5632, 0.4382, 0.5632, 0.375, 0.5632, 0.4218, 0.5632, 0.4218, 0.5632, 0.375, 0.5632, 0.3118, 0.5632, 0.3118, 0.5632, 0.3118, 0.5632, 0.3118, 0.5632, 0.4382, 0.5632, 0.4382, 0.5632, 0.4382, 0.5632, 0.4382, 0.5632, 0.375, 0.5632, 0.3118, 0.5632, 0.3118, 0.5632, 0.375, 0.5632, 0.375, 0.5632, 0.3282, 0.5632, 0.3118, 0.5632, 0.375, 0.5632, 0.375, 0.5632, 0.4218, 0.5632, 0.4382, 0.5632, 0.375, 0.5632, 0.3282, 0.5632, 0.3282, 0.5632, 0.3118, 0.5632, 0.3118, 0.5632, 0.4218, 0.5632, 0.4218, 0.5632, 0.4382, 0.5632, 0.4382, 0.5632, 0.4064, 0.5632, 0.3789, 0.5632, 0.3789, 0.5632, 0.4064, 0.5632, 0.4218, 0.5632, 0.4218, 0.5632, 0.4218, 0.5632, 0.4218, 0.5632, 0.375, 0.5632, 0.3282, 0.5632, 0.3282, 0.5632, 0.375, 0.5632, 0.3282, 0.5632, 0.3282, 0.5632, 0.3282, 0.5632, 0.3282, 0.5632, 0.375, 0.5632, 0.3397, 0.5632, 0.3282, 0.5632, 0.375, 0.5632, 0.375, 0.5632, 0.4103, 0.5632, 0.4218, 0.5632, 0.375, 0.5632, 0.3397, 0.5632, 0.3397, 0.5632, 0.3282, 0.5632, 0.3282, 0.5632, 0.4103, 0.5632, 0.4103, 0.5632, 0.4218, 0.5632, 0.4218, 0.5632, 0.3397, 0.5632, 0.375, 0.5632, 0.375, 0.5632, 0.3282, 0.5632, 0.4103, 0.5632, 0.375, 0.5632, 0.375, 0.5632, 0.4218, 0.5632, 0.4218, 0.5632, 0.375, 0.5632, 0.375, 0.5632, 0.4218, 0.5632, 0.3693, 0.5632, 0.3454, 0.5632, 0.3454, 0.5632, 0.3693, 0.5632, 0.3282, 0.5632, 0.375, 0.5632, 0.375, 0.5632, 0.3118, 0.5632, 0.4218, 0.5632, 0.375, 0.5632, 0.375, 0.5632, 0.4382, 0.5632, 0.4382, 0.5632, 0.375, 0.5632, 0.375, 0.5632, 0.4382, 0.5632, 0.3282, 0.5632, 0.375, 0.5632, 0.375, 0.5632, 0.3282, 0.5632, 0.3118, 0.5632, 0.375, 0.5632, 0.375, 0.5632, 0.3118, 0.4368, 0.4382, 0.4368, 0.375, 0.4368, 0.375, 0.4368, 0.4382, 0.5632, 0.4382, 0.5632, 0.375, 0.5959, 0.375, 0.5959, 0.4709, 0.4368, 0.3118, 0.4368, 0.375, 0.4041, 0.375, 0.4041, 0.2791, 0.4041, 0.9709, 0.4041, 0.875, 0.4041, 0.875, 0.4041, 0.9709, 0.5959, 0.7791, 0.5959, 0.875, 0.5959, 0.875, 0.5959, 0.7791, 0.5, 0.7791, 0.5959, 0.7791, 0.5959, 0.875, 0.5, 0.875, 0.5959, 0.2791, 0.5959, 0.375, 0.5959, 0.375, 0.5959, 0.2791, 0.4041, 0.4709, 0.4041, 0.375, 0.4041, 0.375, 0.4041, 0.4709, 0.5959, 0.7791, 0.5959, 0.875, 0.5959, 0.875, 0.5959, 0.7791, 0.5959, 0.2791, 0.5959, 0.375, 0.5959, 0.375, 0.5959, 0.2791, 0.4041, 0.4709, 0.4041, 0.375, 0.4041, 0.375, 0.4041, 0.4709, 0.5959, 0.7791, 0.5959, 0.875, 0.5959, 0.875, 0.5959, 0.7791, 0.4041, 0.4709, 0.4041, 0.375, 0.4041, 0.375, 0.4041, 0.4709, 0.4041, 0.9709, 0.4041, 0.875, 0.4041, 0.875, 0.4041, 0.9709, 0.4041, 0.9709, 0.4041, 0.875, 0.4041, 0.875, 0.4041, 0.9709, 0.5959, 0.4709, 0.5959, 0.375, 0.6129, 0.375, 0.6129, 0.4879, 0.4041, 0.7791, 0.4041, 0.875, 0.3871, 0.875, 0.3871, 0.7621, 0.5959, 0.9709, 0.5959, 0.875, 0.6129, 0.875, 0.6129, 0.9879, 0.4041, 0.2791, 0.4041, 0.375, 0.3871, 0.375, 0.3871, 0.2621, 0.625, 0.2621, 0.625, 0.375, 0.6129, 0.375, 0.6129, 0.2621, 0.1371, 0.7379, 0.25, 0.7379, 0.25, 0.75, 0.1371, 0.75, 0.625, 0.7621, 0.625, 0.875, 0.6129, 0.875, 0.6129, 0.7621, 0.3629, 0.5121, 0.25, 0.5121, 0.25, 0.5, 0.3629, 0.5, 0.6371, 0.625, 0.75, 0.625, 0.75, 0.7379, 0.6371, 0.7379, 0.5959, 0.2791, 0.5959, 0.375, 0.5959, 0.375, 0.5959, 0.2791, 0.1371, 0.625, 0.25, 0.625, 0.25, 0.7379, 0.1371, 0.7379, 0.5632, 0.3693, 0.5632, 0.3454, 0.5632, 0.3397, 0.5632, 0.375, 0.5632, 0.3454, 0.5632, 0.3693, 0.5632, 0.375, 0.5632, 0.3397, 0.5632, 0.3454, 0.5632, 0.3454, 0.5632, 0.3397, 0.5632, 0.3397, 0.5632, 0.3693, 0.5632, 0.3693, 0.5632, 0.375, 0.5632, 0.375, 0.5632, 0.4064, 0.5632, 0.4064, 0.5632, 0.4103, 0.5632, 0.4103, 0.5632, 0.4064, 0.5632, 0.3789, 0.5632, 0.375, 0.5632, 0.4103, 0.5632, 0.3789, 0.5632, 0.4064, 0.5632, 0.4103, 0.5632, 0.375, 0.5632, 0.3789, 0.5632, 0.3789, 0.5632, 0.375, 0.5632, 0.375, 0.5632, 0.3789, 0.5632, 0.4064, 0.5632, 0.4064, 0.5632, 0.3789, 0.5632, 0.4064, 0.5632, 0.4064, 0.5632, 0.4064, 0.5632, 0.4064, 0.5632, 0.3789, 0.5632, 0.3789, 0.5632, 0.3789, 0.5632, 0.3789, 0.5632, 0.3789, 0.5632, 0.4064, 0.5632, 0.4064, 0.5632, 0.3789, 0.5632, 0.3454, 0.5632, 0.3693, 0.5632, 0.3693, 0.5632, 0.3454, 0.5632, 0.3454, 0.5632, 0.3454, 0.5632, 0.3454, 0.5632, 0.3454, 0.5632, 0.3454, 0.5632, 0.3693, 0.5632, 0.3693, 0.5632, 0.3454, 0.5632, 0.3693, 0.5632, 0.3693, 0.5632, 0.3693, 0.5632, 0.3693, 1.0, 0.5, 1.0, 1.0, 0.9688, 1.0, 0.9688, 0.5, 0.9688, 0.5, 0.9688, 1.0, 0.9375, 1.0, 0.9375, 0.5, 0.9375, 0.5, 0.9375, 1.0, 0.9062, 1.0, 0.9062, 0.5, 0.9062, 0.5, 0.9062, 1.0, 0.875, 1.0, 0.875, 0.5, 0.875, 0.5, 0.875, 1.0, 0.8438, 1.0, 0.8438, 0.5, 0.8438, 0.5, 0.8438, 1.0, 0.8125, 1.0, 0.8125, 0.5, 0.8125, 0.5, 0.8125, 1.0, 0.7812, 1.0, 0.7812, 0.5, 0.7812, 0.5, 0.7812, 1.0, 0.75, 1.0, 0.75, 0.5, 0.75, 0.5, 0.75, 1.0, 0.7188, 1.0, 0.7188, 0.5, 0.7188, 0.5, 0.7188, 1.0, 0.6875, 1.0, 0.6875, 0.5, 0.6875, 0.5, 0.6875, 1.0, 0.6562, 1.0, 0.6562, 0.5, 0.6562, 0.5, 0.6562, 1.0, 0.625, 1.0, 0.625, 0.5, 0.625, 0.5, 0.625, 1.0, 0.5938, 1.0, 0.5938, 0.5, 0.5938, 0.5, 0.5938, 1.0, 0.5625, 1.0, 0.5625, 0.5, 0.5625, 0.5, 0.5625, 1.0, 0.5312, 1.0, 0.5312, 0.5, 0.5312, 0.5, 0.5312, 1.0, 0.5, 1.0, 0.5, 0.5, 0.5, 0.5, 0.5, 1.0, 0.4688, 1.0, 0.4688, 0.5, 0.4688, 0.5, 0.4688, 1.0, 0.4375, 1.0, 0.4375, 0.5, 0.4375, 0.5, 0.4375, 1.0, 0.4062, 1.0, 0.4062, 0.5, 0.4062, 0.5, 0.4062, 1.0, 0.375, 1.0, 0.375, 0.5, 0.375, 0.5, 0.375, 1.0, 0.3438, 1.0, 0.3438, 0.5, 0.3438, 0.5, 0.3438, 1.0, 0.3125, 1.0, 0.3125, 0.5, 0.3125, 0.5, 0.3125, 1.0, 0.2812, 1.0, 0.2812, 0.5, 0.2812, 0.5, 0.2812, 1.0, 0.25, 1.0, 0.25, 0.5, 0.25, 0.5, 0.25, 1.0, 0.2188, 1.0, 0.2188, 0.5, 0.2188, 0.5, 0.2188, 1.0, 0.1875, 1.0, 0.1875, 0.5, 0.1875, 0.5, 0.1875, 1.0, 0.1562, 1.0, 0.1562, 0.5, 0.1562, 0.5, 0.1562, 1.0, 0.125, 1.0, 0.125, 0.5, 0.125, 0.5, 0.125, 1.0, 0.09375, 1.0, 0.09375, 0.5, 0.09375, 0.5, 0.09375, 1.0, 0.0625, 1.0, 0.0625, 0.5, 0.1004, 0.2202, 0.1091, 0.1916, 0.1091, 0.1916, 0.1004, 0.2202, 0.0625, 0.5, 0.0625, 1.0, 0.03125, 1.0, 0.03125, 0.5, 0.03125, 0.5, 0.03125, 1.0, 0.0, 1.0, 0.0, 0.5, 0.75, 0.49, 0.7968, 0.4854, 0.8418, 0.4717, 0.8833, 0.4496, 0.9197, 0.4197, 0.9496, 0.3833, 0.9717, 0.3418, 0.9854, 0.2968, 0.99, 0.25, 0.9854, 0.2032, 0.9717, 0.1582, 0.9496, 0.1167, 0.9197, 0.08029, 0.8833, 0.05045, 0.8418, 0.02827, 0.7968, 0.01461, 0.75, 0.01, 0.7032, 0.01461, 0.6582, 0.02827, 0.6167, 0.05045, 0.5803, 0.08029, 0.5504, 0.1167, 0.5283, 0.1582, 0.5146, 0.2032, 0.51, 0.25, 0.5146, 0.2968, 0.5283, 0.3418, 0.5504, 0.3833, 0.5803, 0.4197, 0.6167, 0.4496, 0.6582, 0.4717, 0.7032, 0.4854, 1.0, 0.5, 1.0, 1.0, 0.9688, 1.0, 0.9688, 0.5, 0.9688, 0.5, 0.9688, 1.0, 0.9375, 1.0, 0.9375, 0.5, 0.9375, 0.5, 0.9375, 1.0, 0.9062, 1.0, 0.9062, 0.5, 0.9062, 0.5, 0.9062, 1.0, 0.875, 1.0, 0.875, 0.5, 0.875, 0.5, 0.875, 1.0, 0.8438, 1.0, 0.8438, 0.5, 0.8438, 0.5, 0.8438, 1.0, 0.8125, 1.0, 0.8125, 0.5, 0.8125, 0.5, 0.8125, 1.0, 0.7812, 1.0, 0.7812, 0.5, 0.7812, 0.5, 0.7812, 1.0, 0.75, 1.0, 0.75, 0.5, 0.75, 0.5, 0.75, 1.0, 0.7188, 1.0, 0.7188, 0.5, 0.7188, 0.5, 0.7188, 1.0, 0.6875, 1.0, 0.6875, 0.5, 0.6875, 0.5, 0.6875, 1.0, 0.6562, 1.0, 0.6562, 0.5, 0.6562, 0.5, 0.6562, 1.0, 0.625, 1.0, 0.625, 0.5, 0.625, 0.5, 0.625, 1.0, 0.5938, 1.0, 0.5938, 0.5, 0.5938, 0.5, 0.5938, 1.0, 0.5625, 1.0, 0.5625, 0.5, 0.5625, 0.5, 0.5625, 1.0, 0.5312, 1.0, 0.5312, 0.5, 0.5312, 0.5, 0.5312, 1.0, 0.5, 1.0, 0.5, 0.5, 0.5, 0.5, 0.5, 1.0, 0.4688, 1.0, 0.4688, 0.5, 0.4688, 0.5, 0.4688, 1.0, 0.4375, 1.0, 0.4375, 0.5, 0.4375, 0.5, 0.4375, 1.0, 0.4062, 1.0, 0.4062, 0.5, 0.4062, 0.5, 0.4062, 1.0, 0.375, 1.0, 0.375, 0.5, 0.375, 0.5, 0.375, 1.0, 0.3438, 1.0, 0.3438, 0.5, 0.3438, 0.5, 0.3438, 1.0, 0.3125, 1.0, 0.3125, 0.5, 0.3125, 0.5, 0.3125, 1.0, 0.2812, 1.0, 0.2812, 0.5, 0.2812, 0.5, 0.2812, 1.0, 0.25, 1.0, 0.25, 0.5, 0.25, 0.5, 0.25, 1.0, 0.2188, 1.0, 0.2188, 0.5, 0.2188, 0.5, 0.2188, 1.0, 0.1875, 1.0, 0.1875, 0.5, 0.1875, 0.5, 0.1875, 1.0, 0.1562, 1.0, 0.1562, 0.5, 0.1562, 0.5, 0.1562, 1.0, 0.125, 1.0, 0.125, 0.5, 0.125, 0.5, 0.125, 1.0, 0.09375, 1.0, 0.09375, 0.5, 0.09375, 0.5, 0.09375, 1.0, 0.0625, 1.0, 0.0625, 0.5, 0.2214, 0.1063, 0.25, 0.1034, 0.25, 0.1034, 0.2214, 0.1063, 0.0625, 0.5, 0.0625, 1.0, 0.03125, 1.0, 0.03125, 0.5, 0.03125, 0.5, 0.03125, 1.0, 0.0, 1.0, 0.0, 0.5, 0.75, 0.49, 0.7968, 0.4854, 0.8418, 0.4717, 0.8833, 0.4496, 0.9197, 0.4197, 0.9496, 0.3833, 0.9717, 0.3418, 0.9854, 0.2968, 0.99, 0.25, 0.9854, 0.2032, 0.9717, 0.1582, 0.9496, 0.1167, 0.9197, 0.08029, 0.8833, 0.05045, 0.8418, 0.02827, 0.7968, 0.01461, 0.75, 0.01, 0.7032, 0.01461, 0.6582, 0.02827, 0.6167, 0.05045, 0.5803, 0.08029, 0.5504, 0.1167, 0.5283, 0.1582, 0.5146, 0.2032, 0.51, 0.25, 0.5146, 0.2968, 0.5283, 0.3418, 0.5504, 0.3833, 0.5803, 0.4197, 0.6167, 0.4496, 0.6582, 0.4717, 0.7032, 0.4854, 0.25, 0.4025, 0.2798, 0.3996, 0.2968, 0.4854, 0.25, 0.49, 0.2798, 0.3996, 0.3084, 0.3909, 0.3418, 0.4717, 0.2968, 0.4854, 0.3084, 0.3909, 0.3348, 0.3768, 0.3833, 0.4496, 0.3418, 0.4717, 0.3348, 0.3768, 0.3579, 0.3579, 0.4197, 0.4197, 0.3833, 0.4496, 0.3579, 0.3579, 0.3768, 0.3348, 0.4496, 0.3833, 0.4197, 0.4197, 0.3768, 0.3348, 0.3909, 0.3084, 0.4717, 0.3418, 0.4496, 0.3833, 0.3909, 0.3084, 0.3996, 0.2798, 0.4854, 0.2968, 0.4717, 0.3418, 0.3996, 0.2798, 0.4025, 0.25, 0.49, 0.25, 0.4854, 0.2968, 0.4025, 0.25, 0.3996, 0.2202, 0.4854, 0.2032, 0.49, 0.25, 0.3996, 0.2202, 0.3909, 0.1916, 0.4717, 0.1582, 0.4854, 0.2032, 0.3909, 0.1916, 0.3768, 0.1652, 0.4496, 0.1167, 0.4717, 0.1582, 0.3768, 0.1652, 0.3579, 0.1421, 0.4197, 0.08029, 0.4496, 0.1167, 0.3579, 0.1421, 0.3348, 0.1232, 0.3833, 0.05045, 0.4197, 0.08029, 0.3348, 0.1232, 0.3084, 0.1091, 0.3418, 0.02827, 0.3833, 0.05045, 0.3084, 0.1091, 0.2798, 0.1004, 0.2968, 0.01461, 0.3418, 0.02827, 0.2798, 0.1004, 0.25, 0.09745, 0.25, 0.01, 0.2968, 0.01461, 0.25, 0.09745, 0.2202, 0.1004, 0.2032, 0.01461, 0.25, 0.01, 0.2202, 0.1004, 0.1916, 0.1091, 0.1582, 0.02827, 0.2032, 0.01461, 0.1916, 0.1091, 0.1652, 0.1232, 0.1167, 0.05045, 0.1582, 0.02827, 0.1652, 0.1232, 0.1421, 0.1421, 0.08029, 0.08029, 0.1167, 0.05045, 0.1421, 0.1421, 0.1232, 0.1652, 0.05045, 0.1167, 0.08029, 0.08029, 0.1232, 0.1652, 0.1091, 0.1916, 0.02827, 0.1582, 0.05045, 0.1167, 0.1091, 0.1916, 0.1004, 0.2202, 0.01461, 0.2032, 0.02827, 0.1582, 0.1004, 0.2202, 0.09745, 0.25, 0.01, 0.25, 0.01461, 0.2032, 0.09745, 0.25, 0.1004, 0.2798, 0.01461, 0.2968, 0.01, 0.25, 0.1004, 0.2798, 0.1091, 0.3084, 0.02827, 0.3418, 0.01461, 0.2968, 0.1091, 0.3084, 0.1232, 0.3348, 0.05045, 0.3833, 0.02827, 0.3418, 0.1232, 0.3348, 0.1421, 0.3579, 0.08029, 0.4197, 0.05045, 0.3833, 0.1421, 0.3579, 0.1652, 0.3768, 0.1167, 0.4496, 0.08029, 0.4197, 0.1652, 0.3768, 0.1916, 0.3909, 0.1582, 0.4717, 0.1167, 0.4496, 0.1916, 0.3909, 0.2202, 0.3996, 0.2032, 0.4854, 0.1582, 0.4717, 0.2202, 0.3996, 0.25, 0.4025, 0.25, 0.49, 0.2032, 0.4854, 0.2144, 0.336, 0.1983, 0.3274, 0.1983, 0.3274, 0.2144, 0.336, 0.3909, 0.1916, 0.3996, 0.2202, 0.3996, 0.2202, 0.3909, 0.1916, 0.09745, 0.25, 0.1004, 0.2202, 0.1004, 0.2202, 0.09745, 0.25, 0.3768, 0.1652, 0.3909, 0.1916, 0.3909, 0.1916, 0.3768, 0.1652, 0.1004, 0.2798, 0.09745, 0.25, 0.09745, 0.25, 0.1004, 0.2798, 0.3579, 0.1421, 0.3768, 0.1652, 0.3768, 0.1652, 0.3579, 0.1421, 0.1091, 0.3084, 0.1004, 0.2798, 0.1004, 0.2798, 0.1091, 0.3084, 0.3348, 0.1232, 0.3579, 0.1421, 0.3579, 0.1421, 0.3348, 0.1232, 0.1232, 0.3348, 0.1091, 0.3084, 0.1091, 0.3084, 0.1232, 0.3348, 0.3084, 0.1091, 0.3348, 0.1232, 0.3348, 0.1232, 0.3084, 0.1091, 0.2798, 0.3996, 0.25, 0.4025, 0.25, 0.4025, 0.2798, 0.3996, 0.1421, 0.3579, 0.1232, 0.3348, 0.1232, 0.3348, 0.1421, 0.3579, 0.2798, 0.1004, 0.3084, 0.1091, 0.3084, 0.1091, 0.2798, 0.1004, 0.3084, 0.3909, 0.2798, 0.3996, 0.2798, 0.3996, 0.3084, 0.3909, 0.1652, 0.3768, 0.1421, 0.3579, 0.1421, 0.3579, 0.1652, 0.3768, 0.25, 0.09745, 0.2798, 0.1004, 0.2798, 0.1004, 0.25, 0.09745, 0.3348, 0.3768, 0.3084, 0.3909, 0.3084, 0.3909, 0.3348, 0.3768, 0.1916, 0.3909, 0.1652, 0.3768, 0.1652, 0.3768, 0.1916, 0.3909, 0.2202, 0.1004, 0.25, 0.09745, 0.25, 0.09745, 0.2202, 0.1004, 0.3579, 0.3579, 0.3348, 0.3768, 0.3348, 0.3768, 0.3579, 0.3579, 0.2202, 0.3996, 0.1916, 0.3909, 0.1916, 0.3909, 0.2202, 0.3996, 0.1916, 0.1091, 0.2202, 0.1004, 0.2202, 0.1004, 0.1916, 0.1091, 0.3768, 0.3348, 0.3579, 0.3579, 0.3579, 0.3579, 0.3768, 0.3348, 0.25, 0.4025, 0.2202, 0.3996, 0.2202, 0.3996, 0.25, 0.4025, 0.1652, 0.1232, 0.1916, 0.1091, 0.1916, 0.1091, 0.1652, 0.1232, 0.3909, 0.3084, 0.3768, 0.3348, 0.3768, 0.3348, 0.3909, 0.3084, 0.1421, 0.1421, 0.1652, 0.1232, 0.1652, 0.1232, 0.1421, 0.1421, 0.3996, 0.2798, 0.3909, 0.3084, 0.3909, 0.3084, 0.3996, 0.2798, 0.1232, 0.1652, 0.1421, 0.1421, 0.1421, 0.1421, 0.1232, 0.1652, 0.4025, 0.25, 0.3996, 0.2798, 0.3996, 0.2798, 0.4025, 0.25, 0.1091, 0.1916, 0.1232, 0.1652, 0.1232, 0.1652, 0.1091, 0.1916, 0.3996, 0.2202, 0.4025, 0.25, 0.4025, 0.25, 0.3996, 0.2202, 0.25, 0.3431, 0.2682, 0.3413, 0.2798, 0.3996, 0.25, 0.4025, 0.2682, 0.3413, 0.2856, 0.336, 0.3084, 0.3909, 0.2798, 0.3996, 0.2856, 0.336, 0.3017, 0.3274, 0.3348, 0.3768, 0.3084, 0.3909, 0.3017, 0.3274, 0.3158, 0.3158, 0.3579, 0.3579, 0.3348, 0.3768, 0.3158, 0.3158, 0.3274, 0.3017, 0.3768, 0.3348, 0.3579, 0.3579, 0.3274, 0.3017, 0.336, 0.2856, 0.3909, 0.3084, 0.3768, 0.3348, 0.336, 0.2856, 0.3413, 0.2682, 0.3996, 0.2798, 0.3909, 0.3084, 0.3413, 0.2682, 0.3431, 0.25, 0.4025, 0.25, 0.3996, 0.2798, 0.3431, 0.25, 0.3413, 0.2318, 0.3996, 0.2202, 0.4025, 0.25, 0.3413, 0.2318, 0.336, 0.2144, 0.3909, 0.1916, 0.3996, 0.2202, 0.336, 0.2144, 0.3274, 0.1983, 0.3768, 0.1652, 0.3909, 0.1916, 0.3274, 0.1983, 0.3158, 0.1842, 0.3579, 0.1421, 0.3768, 0.1652, 0.3158, 0.1842, 0.3017, 0.1726, 0.3348, 0.1232, 0.3579, 0.1421, 0.3017, 0.1726, 0.2856, 0.164, 0.3084, 0.1091, 0.3348, 0.1232, 0.2856, 0.164, 0.2682, 0.1587, 0.2798, 0.1004, 0.3084, 0.1091, 0.2682, 0.1587, 0.25, 0.1569, 0.25, 0.09745, 0.2798, 0.1004, 0.25, 0.1569, 0.2318, 0.1587, 0.2202, 0.1004, 0.25, 0.09745, 0.2318, 0.1587, 0.2144, 0.164, 0.1916, 0.1091, 0.2202, 0.1004, 0.2144, 0.164, 0.1983, 0.1726, 0.1652, 0.1232, 0.1916, 0.1091, 0.1983, 0.1726, 0.1842, 0.1842, 0.1421, 0.1421, 0.1652, 0.1232, 0.1842, 0.1842, 0.1726, 0.1983, 0.1232, 0.1652, 0.1421, 0.1421, 0.1726, 0.1983, 0.164, 0.2144, 0.1091, 0.1916, 0.1232, 0.1652, 0.164, 0.2144, 0.1587, 0.2318, 0.1004, 0.2202, 0.1091, 0.1916, 0.1587, 0.2318, 0.1569, 0.25, 0.09745, 0.25, 0.1004, 0.2202, 0.1569, 0.25, 0.1587, 0.2682, 0.1004, 0.2798, 0.09745, 0.25, 0.1587, 0.2682, 0.164, 0.2856, 0.1091, 0.3084, 0.1004, 0.2798, 0.164, 0.2856, 0.1726, 0.3017, 0.1232, 0.3348, 0.1091, 0.3084, 0.1726, 0.3017, 0.1842, 0.3158, 0.1421, 0.3579, 0.1232, 0.3348, 0.1842, 0.3158, 0.1983, 0.3274, 0.1652, 0.3768, 0.1421, 0.3579, 0.1983, 0.3274, 0.2144, 0.336, 0.1916, 0.3909, 0.1652, 0.3768, 0.2144, 0.336, 0.2318, 0.3413, 0.2202, 0.3996, 0.1916, 0.3909, 0.2318, 0.3413, 0.25, 0.3431, 0.25, 0.4025, 0.2202, 0.3996, 0.2037, 0.3193, 0.1911, 0.3089, 0.1911, 0.3089, 0.2037, 0.3193, 0.2318, 0.1587, 0.25, 0.1569, 0.25, 0.1569, 0.2318, 0.1587, 0.3158, 0.3158, 0.3017, 0.3274, 0.3017, 0.3274, 0.3158, 0.3158, 0.2318, 0.3413, 0.2144, 0.336, 0.2144, 0.336, 0.2318, 0.3413, 0.2144, 0.164, 0.2318, 0.1587, 0.2318, 0.1587, 0.2144, 0.164, 0.3274, 0.3017, 0.3158, 0.3158, 0.3158, 0.3158, 0.3274, 0.3017, 0.25, 0.3431, 0.2318, 0.3413, 0.2318, 0.3413, 0.25, 0.3431, 0.1983, 0.1726, 0.2144, 0.164, 0.2144, 0.164, 0.1983, 0.1726, 0.336, 0.2856, 0.3274, 0.3017, 0.3274, 0.3017, 0.336, 0.2856, 0.1842, 0.1842, 0.1983, 0.1726, 0.1983, 0.1726, 0.1842, 0.1842, 0.3413, 0.2682, 0.336, 0.2856, 0.336, 0.2856, 0.3413, 0.2682, 0.1726, 0.1983, 0.1842, 0.1842, 0.1842, 0.1842, 0.1726, 0.1983, 0.3431, 0.25, 0.3413, 0.2682, 0.3413, 0.2682, 0.3431, 0.25, 0.164, 0.2144, 0.1726, 0.1983, 0.1726, 0.1983, 0.164, 0.2144, 0.3413, 0.2318, 0.3431, 0.25, 0.3431, 0.25, 0.3413, 0.2318, 0.1587, 0.2318, 0.164, 0.2144, 0.164, 0.2144, 0.1587, 0.2318, 0.336, 0.2144, 0.3413, 0.2318, 0.3413, 0.2318, 0.336, 0.2144, 0.1569, 0.25, 0.1587, 0.2318, 0.1587, 0.2318, 0.1569, 0.25, 0.3274, 0.1983, 0.336, 0.2144, 0.336, 0.2144, 0.3274, 0.1983, 0.1587, 0.2682, 0.1569, 0.25, 0.1569, 0.25, 0.1587, 0.2682, 0.3158, 0.1842, 0.3274, 0.1983, 0.3274, 0.1983, 0.3158, 0.1842, 0.164, 0.2856, 0.1587, 0.2682, 0.1587, 0.2682, 0.164, 0.2856, 0.3017, 0.1726, 0.3158, 0.1842, 0.3158, 0.1842, 0.3017, 0.1726, 0.1726, 0.3017, 0.164, 0.2856, 0.164, 0.2856, 0.1726, 0.3017, 0.2856, 0.164, 0.3017, 0.1726, 0.3017, 0.1726, 0.2856, 0.164, 0.2682, 0.3413, 0.25, 0.3431, 0.25, 0.3431, 0.2682, 0.3413, 0.1842, 0.3158, 0.1726, 0.3017, 0.1726, 0.3017, 0.1842, 0.3158, 0.2682, 0.1587, 0.2856, 0.164, 0.2856, 0.164, 0.2682, 0.1587, 0.2856, 0.336, 0.2682, 0.3413, 0.2682, 0.3413, 0.2856, 0.336, 0.1983, 0.3274, 0.1842, 0.3158, 0.1842, 0.3158, 0.1983, 0.3274, 0.25, 0.1569, 0.2682, 0.1587, 0.2682, 0.1587, 0.25, 0.1569, 0.3017, 0.3274, 0.2856, 0.336, 0.2856, 0.336, 0.3017, 0.3274, 0.25, 0.3333, 0.2662, 0.3317, 0.2682, 0.3413, 0.25, 0.3431, 0.2662, 0.3317, 0.2819, 0.3269, 0.2856, 0.336, 0.2682, 0.3413, 0.2819, 0.3269, 0.2963, 0.3193, 0.3017, 0.3274, 0.2856, 0.336, 0.2963, 0.3193, 0.3089, 0.3089, 0.3158, 0.3158, 0.3017, 0.3274, 0.3089, 0.3089, 0.3193, 0.2963, 0.3274, 0.3017, 0.3158, 0.3158, 0.3193, 0.2963, 0.3269, 0.2819, 0.336, 0.2856, 0.3274, 0.3017, 0.3269, 0.2819, 0.3317, 0.2662, 0.3413, 0.2682, 0.336, 0.2856, 0.3317, 0.2662, 0.3333, 0.25, 0.3431, 0.25, 0.3413, 0.2682, 0.3333, 0.25, 0.3317, 0.2338, 0.3413, 0.2318, 0.3431, 0.25, 0.3317, 0.2338, 0.3269, 0.2181, 0.336, 0.2144, 0.3413, 0.2318, 0.3269, 0.2181, 0.3193, 0.2037, 0.3274, 0.1983, 0.336, 0.2144, 0.3193, 0.2037, 0.3089, 0.1911, 0.3158, 0.1842, 0.3274, 0.1983, 0.3089, 0.1911, 0.2963, 0.1807, 0.3017, 0.1726, 0.3158, 0.1842, 0.2963, 0.1807, 0.2819, 0.1731, 0.2856, 0.164, 0.3017, 0.1726, 0.2819, 0.1731, 0.2662, 0.1683, 0.2682, 0.1587, 0.2856, 0.164, 0.2662, 0.1683, 0.25, 0.1667, 0.25, 0.1569, 0.2682, 0.1587, 0.25, 0.1667, 0.2338, 0.1683, 0.2318, 0.1587, 0.25, 0.1569, 0.2338, 0.1683, 0.2181, 0.1731, 0.2144, 0.164, 0.2318, 0.1587, 0.2181, 0.1731, 0.2037, 0.1807, 0.1983, 0.1726, 0.2144, 0.164, 0.2037, 0.1807, 0.1911, 0.1911, 0.1842, 0.1842, 0.1983, 0.1726, 0.1911, 0.1911, 0.1807, 0.2037, 0.1726, 0.1983, 0.1842, 0.1842, 0.1807, 0.2037, 0.1731, 0.2181, 0.164, 0.2144, 0.1726, 0.1983, 0.1731, 0.2181, 0.1683, 0.2338, 0.1587, 0.2318, 0.164, 0.2144, 0.1683, 0.2338, 0.1667, 0.25, 0.1569, 0.25, 0.1587, 0.2318, 0.1667, 0.25, 0.1683, 0.2662, 0.1587, 0.2682, 0.1569, 0.25, 0.1683, 0.2662, 0.1731, 0.2819, 0.164, 0.2856, 0.1587, 0.2682, 0.1731, 0.2819, 0.1807, 0.2963, 0.1726, 0.3017, 0.164, 0.2856, 0.1807, 0.2963, 0.1911, 0.3089, 0.1842, 0.3158, 0.1726, 0.3017, 0.1911, 0.3089, 0.2037, 0.3193, 0.1983, 0.3274, 0.1842, 0.3158, 0.2037, 0.3193, 0.2181, 0.3269, 0.2144, 0.336, 0.1983, 0.3274, 0.2181, 0.3269, 0.2338, 0.3317, 0.2318, 0.3413, 0.2144, 0.336, 0.2338, 0.3317, 0.25, 0.3333, 0.25, 0.3431, 0.2318, 0.3413, 0.2662, 0.3317, 0.25, 0.3333, 0.2338, 0.3317, 0.2181, 0.3269, 0.2037, 0.3193, 0.1911, 0.3089, 0.1807, 0.2963, 0.1731, 0.2819, 0.1683, 0.2662, 0.1667, 0.25, 0.1683, 0.2338, 0.1731, 0.2181, 0.1807, 0.2037, 0.1911, 0.1911, 0.2037, 0.1807, 0.2181, 0.1731, 0.2338, 0.1683, 0.25, 0.1667, 0.2662, 0.1683, 0.2819, 0.1731, 0.2963, 0.1807, 0.3089, 0.1911, 0.3193, 0.2037, 0.3269, 0.2181, 0.3317, 0.2338, 0.3333, 0.25, 0.3317, 0.2662, 0.3269, 0.2819, 0.3193, 0.2963, 0.3089, 0.3089, 0.2963, 0.3193, 0.2819, 0.3269, 0.25, 0.1667, 0.2662, 0.1683, 0.2662, 0.1683, 0.25, 0.1667, 0.2963, 0.3193, 0.2819, 0.3269, 0.2819, 0.3269, 0.2963, 0.3193, 0.2181, 0.3269, 0.2037, 0.3193, 0.2037, 0.3193, 0.2181, 0.3269, 0.2338, 0.1683, 0.25, 0.1667, 0.25, 0.1667, 0.2338, 0.1683, 0.3089, 0.3089, 0.2963, 0.3193, 0.2963, 0.3193, 0.3089, 0.3089, 0.2338, 0.3317, 0.2181, 0.3269, 0.2181, 0.3269, 0.2338, 0.3317, 0.2181, 0.1731, 0.2338, 0.1683, 0.2338, 0.1683, 0.2181, 0.1731, 0.3193, 0.2963, 0.3089, 0.3089, 0.3089, 0.3089, 0.3193, 0.2963, 0.25, 0.3333, 0.2338, 0.3317, 0.2338, 0.3317, 0.25, 0.3333, 0.2037, 0.1807, 0.2181, 0.1731, 0.2181, 0.1731, 0.2037, 0.1807, 0.3269, 0.2819, 0.3193, 0.2963, 0.3193, 0.2963, 0.3269, 0.2819, 0.1911, 0.1911, 0.2037, 0.1807, 0.2037, 0.1807, 0.1911, 0.1911, 0.3317, 0.2662, 0.3269, 0.2819, 0.3269, 0.2819, 0.3317, 0.2662, 0.1807, 0.2037, 0.1911, 0.1911, 0.1911, 0.1911, 0.1807, 0.2037, 0.3333, 0.25, 0.3317, 0.2662, 0.3317, 0.2662, 0.3333, 0.25, 0.1731, 0.2181, 0.1807, 0.2037, 0.1807, 0.2037, 0.1731, 0.2181, 0.3317, 0.2338, 0.3333, 0.25, 0.3333, 0.25, 0.3317, 0.2338, 0.1683, 0.2338, 0.1731, 0.2181, 0.1731, 0.2181, 0.1683, 0.2338, 0.3269, 0.2181, 0.3317, 0.2338, 0.3317, 0.2338, 0.3269, 0.2181, 0.1667, 0.25, 0.1683, 0.2338, 0.1683, 0.2338, 0.1667, 0.25, 0.3193, 0.2037, 0.3269, 0.2181, 0.3269, 0.2181, 0.3193, 0.2037, 0.1683, 0.2662, 0.1667, 0.25, 0.1667, 0.25, 0.1683, 0.2662, 0.3089, 0.1911, 0.3193, 0.2037, 0.3193, 0.2037, 0.3089, 0.1911, 0.1731, 0.2819, 0.1683, 0.2662, 0.1683, 0.2662, 0.1731, 0.2819, 0.2963, 0.1807, 0.3089, 0.1911, 0.3089, 0.1911, 0.2963, 0.1807, 0.1807, 0.2963, 0.1731, 0.2819, 0.1731, 0.2819, 0.1807, 0.2963, 0.2819, 0.1731, 0.2963, 0.1807, 0.2963, 0.1807, 0.2819, 0.1731, 0.2662, 0.3317, 0.25, 0.3333, 0.25, 0.3333, 0.2662, 0.3317, 0.1911, 0.3089, 0.1807, 0.2963, 0.1807, 0.2963, 0.1911, 0.3089, 0.2662, 0.1683, 0.2819, 0.1731, 0.2819, 0.1731, 0.2662, 0.1683, 0.2819, 0.3269, 0.2662, 0.3317, 0.2662, 0.3317, 0.2819, 0.3269, 0.25, 0.3966, 0.2786, 0.3937, 0.2968, 0.4854, 0.25, 0.49, 0.2786, 0.3937, 0.3061, 0.3854, 0.3418, 0.4717, 0.2968, 0.4854, 0.3061, 0.3854, 0.3314, 0.3719, 0.3833, 0.4496, 0.3418, 0.4717, 0.3314, 0.3719, 0.3536, 0.3536, 0.4197, 0.4197, 0.3833, 0.4496, 0.3536, 0.3536, 0.3719, 0.3314, 0.4496, 0.3833, 0.4197, 0.4197, 0.3719, 0.3314, 0.3854, 0.3061, 0.4717, 0.3418, 0.4496, 0.3833, 0.3854, 0.3061, 0.3937, 0.2786, 0.4854, 0.2968, 0.4717, 0.3418, 0.3937, 0.2786, 0.3966, 0.25, 0.49, 0.25, 0.4854, 0.2968, 0.3966, 0.25, 0.3937, 0.2214, 0.4854, 0.2032, 0.49, 0.25, 0.3937, 0.2214, 0.3854, 0.1939, 0.4717, 0.1582, 0.4854, 0.2032, 0.3854, 0.1939, 0.3719, 0.1686, 0.4496, 0.1167, 0.4717, 0.1582, 0.3719, 0.1686, 0.3536, 0.1464, 0.4197, 0.08029, 0.4496, 0.1167, 0.3536, 0.1464, 0.3314, 0.1281, 0.3833, 0.05045, 0.4197, 0.08029, 0.3314, 0.1281, 0.3061, 0.1146, 0.3418, 0.02827, 0.3833, 0.05045, 0.3061, 0.1146, 0.2786, 0.1063, 0.2968, 0.01461, 0.3418, 0.02827, 0.2786, 0.1063, 0.25, 0.1034, 0.25, 0.01, 0.2968, 0.01461, 0.25, 0.1034, 0.2214, 0.1063, 0.2032, 0.01461, 0.25, 0.01, 0.2214, 0.1063, 0.1939, 0.1146, 0.1582, 0.02827, 0.2032, 0.01461, 0.1939, 0.1146, 0.1686, 0.1281, 0.1167, 0.05045, 0.1582, 0.02827, 0.1686, 0.1281, 0.1464, 0.1464, 0.08029, 0.08029, 0.1167, 0.05045, 0.1464, 0.1464, 0.1281, 0.1686, 0.05045, 0.1167, 0.08029, 0.08029, 0.1281, 0.1686, 0.1146, 0.1939, 0.02827, 0.1582, 0.05045, 0.1167, 0.1146, 0.1939, 0.1063, 0.2214, 0.01461, 0.2032, 0.02827, 0.1582, 0.1063, 0.2214, 0.1034, 0.25, 0.01, 0.25, 0.01461, 0.2032, 0.1034, 0.25, 0.1063, 0.2786, 0.01461, 0.2968, 0.01, 0.25, 0.1063, 0.2786, 0.1146, 0.3061, 0.02827, 0.3418, 0.01461, 0.2968, 0.1146, 0.3061, 0.1281, 0.3314, 0.05045, 0.3833, 0.02827, 0.3418, 0.1281, 0.3314, 0.1464, 0.3536, 0.08029, 0.4197, 0.05045, 0.3833, 0.1464, 0.3536, 0.1686, 0.3719, 0.1167, 0.4496, 0.08029, 0.4197, 0.1686, 0.3719, 0.1939, 0.3854, 0.1582, 0.4717, 0.1167, 0.4496, 0.1939, 0.3854, 0.2214, 0.3937, 0.2032, 0.4854, 0.1582, 0.4717, 0.2214, 0.3937, 0.25, 0.3966, 0.25, 0.49, 0.2032, 0.4854, 0.2304, 0.1517, 0.25, 0.1497, 0.25, 0.1497, 0.2304, 0.1517, 0.3536, 0.3536, 0.3314, 0.3719, 0.3314, 0.3719, 0.3536, 0.3536, 0.2214, 0.3937, 0.1939, 0.3854, 0.1939, 0.3854, 0.2214, 0.3937, 0.1939, 0.1146, 0.2214, 0.1063, 0.2214, 0.1063, 0.1939, 0.1146, 0.3719, 0.3314, 0.3536, 0.3536, 0.3536, 0.3536, 0.3719, 0.3314, 0.25, 0.3966, 0.2214, 0.3937, 0.2214, 0.3937, 0.25, 0.3966, 0.1686, 0.1281, 0.1939, 0.1146, 0.1939, 0.1146, 0.1686, 0.1281, 0.3854, 0.3061, 0.3719, 0.3314, 0.3719, 0.3314, 0.3854, 0.3061, 0.1464, 0.1464, 0.1686, 0.1281, 0.1686, 0.1281, 0.1464, 0.1464, 0.3937, 0.2786, 0.3854, 0.3061, 0.3854, 0.3061, 0.3937, 0.2786, 0.1281, 0.1686, 0.1464, 0.1464, 0.1464, 0.1464, 0.1281, 0.1686, 0.3966, 0.25, 0.3937, 0.2786, 0.3937, 0.2786, 0.3966, 0.25, 0.1146, 0.1939, 0.1281, 0.1686, 0.1281, 0.1686, 0.1146, 0.1939, 0.3937, 0.2214, 0.3966, 0.25, 0.3966, 0.25, 0.3937, 0.2214, 0.1063, 0.2214, 0.1146, 0.1939, 0.1146, 0.1939, 0.1063, 0.2214, 0.3854, 0.1939, 0.3937, 0.2214, 0.3937, 0.2214, 0.3854, 0.1939, 0.1034, 0.25, 0.1063, 0.2214, 0.1063, 0.2214, 0.1034, 0.25, 0.3719, 0.1686, 0.3854, 0.1939, 0.3854, 0.1939, 0.3719, 0.1686, 0.1063, 0.2786, 0.1034, 0.25, 0.1034, 0.25, 0.1063, 0.2786, 0.3536, 0.1464, 0.3719, 0.1686, 0.3719, 0.1686, 0.3536, 0.1464, 0.1146, 0.3061, 0.1063, 0.2786, 0.1063, 0.2786, 0.1146, 0.3061, 0.3314, 0.1281, 0.3536, 0.1464, 0.3536, 0.1464, 0.3314, 0.1281, 0.1281, 0.3314, 0.1146, 0.3061, 0.1146, 0.3061, 0.1281, 0.3314, 0.3061, 0.1146, 0.3314, 0.1281, 0.3314, 0.1281, 0.3061, 0.1146, 0.2786, 0.3937, 0.25, 0.3966, 0.25, 0.3966, 0.2786, 0.3937, 0.1464, 0.3536, 0.1281, 0.3314, 0.1281, 0.3314, 0.1464, 0.3536, 0.2786, 0.1063, 0.3061, 0.1146, 0.3061, 0.1146, 0.2786, 0.1063, 0.3061, 0.3854, 0.2786, 0.3937, 0.2786, 0.3937, 0.3061, 0.3854, 0.1686, 0.3719, 0.1464, 0.3536, 0.1464, 0.3536, 0.1686, 0.3719, 0.25, 0.1034, 0.2786, 0.1063, 0.2786, 0.1063, 0.25, 0.1034, 0.3314, 0.3719, 0.3061, 0.3854, 0.3061, 0.3854, 0.3314, 0.3719, 0.1939, 0.3854, 0.1686, 0.3719, 0.1686, 0.3719, 0.1939, 0.3854, 0.25, 0.3503, 0.2696, 0.3483, 0.2786, 0.3937, 0.25, 0.3966, 0.2696, 0.3483, 0.2884, 0.3426, 0.3061, 0.3854, 0.2786, 0.3937, 0.2884, 0.3426, 0.3057, 0.3334, 0.3314, 0.3719, 0.3061, 0.3854, 0.3057, 0.3334, 0.3209, 0.3209, 0.3536, 0.3536, 0.3314, 0.3719, 0.3209, 0.3209, 0.3334, 0.3057, 0.3719, 0.3314, 0.3536, 0.3536, 0.3334, 0.3057, 0.3426, 0.2884, 0.3854, 0.3061, 0.3719, 0.3314, 0.3426, 0.2884, 0.3483, 0.2696, 0.3937, 0.2786, 0.3854, 0.3061, 0.3483, 0.2696, 0.3503, 0.25, 0.3966, 0.25, 0.3937, 0.2786, 0.3503, 0.25, 0.3483, 0.2304, 0.3937, 0.2214, 0.3966, 0.25, 0.3483, 0.2304, 0.3426, 0.2116, 0.3854, 0.1939, 0.3937, 0.2214, 0.3426, 0.2116, 0.3334, 0.1943, 0.3719, 0.1686, 0.3854, 0.1939, 0.3334, 0.1943, 0.3209, 0.1791, 0.3536, 0.1464, 0.3719, 0.1686, 0.3209, 0.1791, 0.3057, 0.1666, 0.3314, 0.1281, 0.3536, 0.1464, 0.3057, 0.1666, 0.2884, 0.1574, 0.3061, 0.1146, 0.3314, 0.1281, 0.2884, 0.1574, 0.2696, 0.1517, 0.2786, 0.1063, 0.3061, 0.1146, 0.2696, 0.1517, 0.25, 0.1497, 0.25, 0.1034, 0.2786, 0.1063, 0.25, 0.1497, 0.2304, 0.1517, 0.2214, 0.1063, 0.25, 0.1034, 0.2304, 0.1517, 0.2116, 0.1574, 0.1939, 0.1146, 0.2214, 0.1063, 0.2116, 0.1574, 0.1943, 0.1666, 0.1686, 0.1281, 0.1939, 0.1146, 0.1943, 0.1666, 0.1791, 0.1791, 0.1464, 0.1464, 0.1686, 0.1281, 0.1791, 0.1791, 0.1666, 0.1943, 0.1281, 0.1686, 0.1464, 0.1464, 0.1666, 0.1943, 0.1574, 0.2116, 0.1146, 0.1939, 0.1281, 0.1686, 0.1574, 0.2116, 0.1517, 0.2304, 0.1063, 0.2214, 0.1146, 0.1939, 0.1517, 0.2304, 0.1497, 0.25, 0.1034, 0.25, 0.1063, 0.2214, 0.1497, 0.25, 0.1517, 0.2696, 0.1063, 0.2786, 0.1034, 0.25, 0.1517, 0.2696, 0.1574, 0.2884, 0.1146, 0.3061, 0.1063, 0.2786, 0.1574, 0.2884, 0.1666, 0.3057, 0.1281, 0.3314, 0.1146, 0.3061, 0.1666, 0.3057, 0.1791, 0.3209, 0.1464, 0.3536, 0.1281, 0.3314, 0.1791, 0.3209, 0.1943, 0.3334, 0.1686, 0.3719, 0.1464, 0.3536, 0.1943, 0.3334, 0.2116, 0.3426, 0.1939, 0.3854, 0.1686, 0.3719, 0.2116, 0.3426, 0.2304, 0.3483, 0.2214, 0.3937, 0.1939, 0.3854, 0.2304, 0.3483, 0.25, 0.3503, 0.25, 0.3966, 0.2214, 0.3937, 0.1792, 0.2641, 0.1778, 0.25, 0.1778, 0.25, 0.1792, 0.2641, 0.3209, 0.3209, 0.3057, 0.3334, 0.3057, 0.3334, 0.3209, 0.3209, 0.2304, 0.3483, 0.2116, 0.3426, 0.2116, 0.3426, 0.2304, 0.3483, 0.2116, 0.1574, 0.2304, 0.1517, 0.2304, 0.1517, 0.2116, 0.1574, 0.3334, 0.3057, 0.3209, 0.3209, 0.3209, 0.3209, 0.3334, 0.3057, 0.25, 0.3503, 0.2304, 0.3483, 0.2304, 0.3483, 0.25, 0.3503, 0.1943, 0.1666, 0.2116, 0.1574, 0.2116, 0.1574, 0.1943, 0.1666, 0.3426, 0.2884, 0.3334, 0.3057, 0.3334, 0.3057, 0.3426, 0.2884, 0.1791, 0.1791, 0.1943, 0.1666, 0.1943, 0.1666, 0.1791, 0.1791, 0.3483, 0.2696, 0.3426, 0.2884, 0.3426, 0.2884, 0.3483, 0.2696, 0.1666, 0.1943, 0.1791, 0.1791, 0.1791, 0.1791, 0.1666, 0.1943, 0.3503, 0.25, 0.3483, 0.2696, 0.3483, 0.2696, 0.3503, 0.25, 0.1574, 0.2116, 0.1666, 0.1943, 0.1666, 0.1943, 0.1574, 0.2116, 0.3483, 0.2304, 0.3503, 0.25, 0.3503, 0.25, 0.3483, 0.2304, 0.1517, 0.2304, 0.1574, 0.2116, 0.1574, 0.2116, 0.1517, 0.2304, 0.3426, 0.2116, 0.3483, 0.2304, 0.3483, 0.2304, 0.3426, 0.2116, 0.1497, 0.25, 0.1517, 0.2304, 0.1517, 0.2304, 0.1497, 0.25, 0.3334, 0.1943, 0.3426, 0.2116, 0.3426, 0.2116, 0.3334, 0.1943, 0.1517, 0.2696, 0.1497, 0.25, 0.1497, 0.25, 0.1517, 0.2696, 0.3209, 0.1791, 0.3334, 0.1943, 0.3334, 0.1943, 0.3209, 0.1791, 0.1574, 0.2884, 0.1517, 0.2696, 0.1517, 0.2696, 0.1574, 0.2884, 0.3057, 0.1666, 0.3209, 0.1791, 0.3209, 0.1791, 0.3057, 0.1666, 0.1666, 0.3057, 0.1574, 0.2884, 0.1574, 0.2884, 0.1666, 0.3057, 0.2884, 0.1574, 0.3057, 0.1666, 0.3057, 0.1666, 0.2884, 0.1574, 0.2696, 0.3483, 0.25, 0.3503, 0.25, 0.3503, 0.2696, 0.3483, 0.1791, 0.3209, 0.1666, 0.3057, 0.1666, 0.3057, 0.1791, 0.3209, 0.2696, 0.1517, 0.2884, 0.1574, 0.2884, 0.1574, 0.2696, 0.1517, 0.2884, 0.3426, 0.2696, 0.3483, 0.2696, 0.3483, 0.2884, 0.3426, 0.1943, 0.3334, 0.1791, 0.3209, 0.1791, 0.3209, 0.1943, 0.3334, 0.25, 0.1497, 0.2696, 0.1517, 0.2696, 0.1517, 0.25, 0.1497, 0.3057, 0.3334, 0.2884, 0.3426, 0.2884, 0.3426, 0.3057, 0.3334, 0.2116, 0.3426, 0.1943, 0.3334, 0.1943, 0.3334, 0.2116, 0.3426, 0.25, 0.3222, 0.2641, 0.3208, 0.2696, 0.3483, 0.25, 0.3503, 0.2641, 0.3208, 0.2776, 0.3167, 0.2884, 0.3426, 0.2696, 0.3483, 0.2776, 0.3167, 0.2901, 0.3101, 0.3057, 0.3334, 0.2884, 0.3426, 0.2901, 0.3101, 0.3011, 0.3011, 0.3209, 0.3209, 0.3057, 0.3334, 0.3011, 0.3011, 0.3101, 0.2901, 0.3334, 0.3057, 0.3209, 0.3209, 0.3101, 0.2901, 0.3167, 0.2776, 0.3426, 0.2884, 0.3334, 0.3057, 0.3167, 0.2776, 0.3208, 0.2641, 0.3483, 0.2696, 0.3426, 0.2884, 0.3208, 0.2641, 0.3222, 0.25, 0.3503, 0.25, 0.3483, 0.2696, 0.3222, 0.25, 0.3208, 0.2359, 0.3483, 0.2304, 0.3503, 0.25, 0.3208, 0.2359, 0.3167, 0.2224, 0.3426, 0.2116, 0.3483, 0.2304, 0.3167, 0.2224, 0.3101, 0.2099, 0.3334, 0.1943, 0.3426, 0.2116, 0.3101, 0.2099, 0.3011, 0.1989, 0.3209, 0.1791, 0.3334, 0.1943, 0.3011, 0.1989, 0.2901, 0.1899, 0.3057, 0.1666, 0.3209, 0.1791, 0.2901, 0.1899, 0.2776, 0.1833, 0.2884, 0.1574, 0.3057, 0.1666, 0.2776, 0.1833, 0.2641, 0.1792, 0.2696, 0.1517, 0.2884, 0.1574, 0.2641, 0.1792, 0.25, 0.1778, 0.25, 0.1497, 0.2696, 0.1517, 0.25, 0.1778, 0.2359, 0.1792, 0.2304, 0.1517, 0.25, 0.1497, 0.2359, 0.1792, 0.2224, 0.1833, 0.2116, 0.1574, 0.2304, 0.1517, 0.2224, 0.1833, 0.2099, 0.1899, 0.1943, 0.1666, 0.2116, 0.1574, 0.2099, 0.1899, 0.1989, 0.1989, 0.1791, 0.1791, 0.1943, 0.1666, 0.1989, 0.1989, 0.1899, 0.2099, 0.1666, 0.1943, 0.1791, 0.1791, 0.1899, 0.2099, 0.1833, 0.2224, 0.1574, 0.2116, 0.1666, 0.1943, 0.1833, 0.2224, 0.1792, 0.2359, 0.1517, 0.2304, 0.1574, 0.2116, 0.1792, 0.2359, 0.1778, 0.25, 0.1497, 0.25, 0.1517, 0.2304, 0.1778, 0.25, 0.1792, 0.2641, 0.1517, 0.2696, 0.1497, 0.25, 0.1792, 0.2641, 0.1833, 0.2776, 0.1574, 0.2884, 0.1517, 0.2696, 0.1833, 0.2776, 0.1899, 0.2901, 0.1666, 0.3057, 0.1574, 0.2884, 0.1899, 0.2901, 0.1989, 0.3011, 0.1791, 0.3209, 0.1666, 0.3057, 0.1989, 0.3011, 0.2099, 0.3101, 0.1943, 0.3334, 0.1791, 0.3209, 0.2099, 0.3101, 0.2224, 0.3167, 0.2116, 0.3426, 0.1943, 0.3334, 0.2224, 0.3167, 0.2359, 0.3208, 0.2304, 0.3483, 0.2116, 0.3426, 0.2359, 0.3208, 0.25, 0.3222, 0.25, 0.3503, 0.2304, 0.3483, 0.2641, 0.3208, 0.25, 0.3222, 0.2359, 0.3208, 0.2224, 0.3167, 0.2099, 0.3101, 0.1989, 0.3011, 0.1899, 0.2901, 0.1833, 0.2776, 0.1792, 0.2641, 0.1778, 0.25, 0.1792, 0.2359, 0.1833, 0.2224, 0.1899, 0.2099, 0.1989, 0.1989, 0.2099, 0.1899, 0.2224, 0.1833, 0.2359, 0.1792, 0.25, 0.1778, 0.2641, 0.1792, 0.2776, 0.1833, 0.2901, 0.1899, 0.3011, 0.1989, 0.3101, 0.2099, 0.3167, 0.2224, 0.3208, 0.2359, 0.3222, 0.25, 0.3208, 0.2641, 0.3167, 0.2776, 0.3101, 0.2901, 0.3011, 0.3011, 0.2901, 0.3101, 0.2776, 0.3167, 0.3011, 0.1989, 0.3101, 0.2099, 0.3101, 0.2099, 0.3011, 0.1989, 0.1833, 0.2776, 0.1792, 0.2641, 0.1792, 0.2641, 0.1833, 0.2776, 0.2901, 0.1899, 0.3011, 0.1989, 0.3011, 0.1989, 0.2901, 0.1899, 0.1899, 0.2901, 0.1833, 0.2776, 0.1833, 0.2776, 0.1899, 0.2901, 0.2776, 0.1833, 0.2901, 0.1899, 0.2901, 0.1899, 0.2776, 0.1833, 0.2641, 0.3208, 0.25, 0.3222, 0.25, 0.3222, 0.2641, 0.3208, 0.1989, 0.3011, 0.1899, 0.2901, 0.1899, 0.2901, 0.1989, 0.3011, 0.2641, 0.1792, 0.2776, 0.1833, 0.2776, 0.1833, 0.2641, 0.1792, 0.2776, 0.3167, 0.2641, 0.3208, 0.2641, 0.3208, 0.2776, 0.3167, 0.2099, 0.3101, 0.1989, 0.3011, 0.1989, 0.3011, 0.2099, 0.3101, 0.25, 0.1778, 0.2641, 0.1792, 0.2641, 0.1792, 0.25, 0.1778, 0.2901, 0.3101, 0.2776, 0.3167, 0.2776, 0.3167, 0.2901, 0.3101, 0.2224, 0.3167, 0.2099, 0.3101, 0.2099, 0.3101, 0.2224, 0.3167, 0.2359, 0.1792, 0.25, 0.1778, 0.25, 0.1778, 0.2359, 0.1792, 0.3011, 0.3011, 0.2901, 0.3101, 0.2901, 0.3101, 0.3011, 0.3011, 0.2359, 0.3208, 0.2224, 0.3167, 0.2224, 0.3167, 0.2359, 0.3208, 0.2224, 0.1833, 0.2359, 0.1792, 0.2359, 0.1792, 0.2224, 0.1833, 0.3101, 0.2901, 0.3011, 0.3011, 0.3011, 0.3011, 0.3101, 0.2901, 0.25, 0.3222, 0.2359, 0.3208, 0.2359, 0.3208, 0.25, 0.3222, 0.2099, 0.1899, 0.2224, 0.1833, 0.2224, 0.1833, 0.2099, 0.1899, 0.3167, 0.2776, 0.3101, 0.2901, 0.3101, 0.2901, 0.3167, 0.2776, 0.1989, 0.1989, 0.2099, 0.1899, 0.2099, 0.1899, 0.1989, 0.1989, 0.3208, 0.2641, 0.3167, 0.2776, 0.3167, 0.2776, 0.3208, 0.2641, 0.1899, 0.2099, 0.1989, 0.1989, 0.1989, 0.1989, 0.1899, 0.2099, 0.3222, 0.25, 0.3208, 0.2641, 0.3208, 0.2641, 0.3222, 0.25, 0.1833, 0.2224, 0.1899, 0.2099, 0.1899, 0.2099, 0.1833, 0.2224, 0.3208, 0.2359, 0.3222, 0.25, 0.3222, 0.25, 0.3208, 0.2359, 0.1792, 0.2359, 0.1833, 0.2224, 0.1833, 0.2224, 0.1792, 0.2359, 0.3167, 0.2224, 0.3208, 0.2359, 0.3208, 0.2359, 0.3167, 0.2224, 0.1778, 0.25, 0.1792, 0.2359, 0.1792, 0.2359, 0.1778, 0.25, 0.3101, 0.2099, 0.3167, 0.2224, 0.3167, 0.2224, 0.3101, 0.2099, 0.1371, 0.5121, 0.25, 0.5121, 0.25, 0.625, 0.1371, 0.625, 0.6371, 0.5121, 0.75, 0.5121, 0.75, 0.625, 0.6371, 0.625, 0.5959, 0.5291, 0.5959, 0.625, 0.5959, 0.625, 0.5959, 0.5291, 0.5, 0.5291, 0.5959, 0.5291, 0.5959, 0.625, 0.5, 0.625, 0.4041, 0.5291, 0.4041, 0.625, 0.3871, 0.625, 0.3871, 0.5121, 0.5959, 0.7209, 0.5959, 0.625, 0.6129, 0.625, 0.6129, 0.7379, 0.3629, 0.7379, 0.3629, 0.625, 0.3871, 0.625, 0.3871, 0.7379, 0.625, 0.0121, 0.625, 0.125, 0.6129, 0.125, 0.6129, 0.0121, 0.6371, 0.5121, 0.6371, 0.625, 0.6129, 0.625, 0.6129, 0.5121, 0.1371, 0.5121, 0.1371, 0.625, 0.125, 0.625, 0.125, 0.5121, 0.4041, 0.7209, 0.4041, 0.625, 0.4041, 0.625, 0.4041, 0.7209, 0.75, 0.5121, 0.8629, 0.5121, 0.8629, 0.625, 0.75, 0.625, 0.25, 0.5121, 0.3629, 0.5121, 0.3629, 0.625, 0.25, 0.625, 0.3871, 0.2379, 0.3871, 0.125, 0.5, 0.125, 0.5, 0.2379, 0.4041, 0.5291, 0.5, 0.5291, 0.5, 0.625, 0.4041, 0.625, 0.4041, 0.7791, 0.5, 0.7791, 0.5, 0.875, 0.4041, 0.875, 0.5632, 0.4382, 0.5, 0.4382, 0.5, 0.4382, 0.5632, 0.4382, 0.5632, 0.3118, 0.5, 0.3118, 0.5, 0.2791, 0.5959, 0.2791, 0.4368, 0.4382, 0.5, 0.4382, 0.5, 0.4709, 0.4041, 0.4709, 0.4368, 0.3118, 0.5, 0.3118, 0.5, 0.3118, 0.4368, 0.3118, 0.4041, 0.7791, 0.5, 0.7791, 0.5, 0.7791, 0.4041, 0.7791, 0.4041, 0.875, 0.5, 0.875, 0.5, 0.9709, 0.4041, 0.9709, 0.5959, 0.4709, 0.5, 0.4709, 0.5, 0.4709, 0.5959, 0.4709, 0.5959, 0.4709, 0.5, 0.4709, 0.5, 0.4709, 0.5959, 0.4709, 0.4041, 0.7791, 0.5, 0.7791, 0.5, 0.7791, 0.4041, 0.7791, 0.5959, 0.9709, 0.5, 0.9709, 0.5, 0.9709, 0.5959, 0.9709, 0.4041, 0.2791, 0.5, 0.2791, 0.5, 0.2791, 0.4041, 0.2791, 0.5959, 0.9709, 0.5, 0.9709, 0.5, 0.9709, 0.5959, 0.9709, 0.4041, 0.7791, 0.5, 0.7791, 0.5, 0.7791, 0.4041, 0.7791, 0.4041, 0.2791, 0.5, 0.2791, 0.5, 0.2791, 0.4041, 0.2791, 0.5959, 0.4709, 0.5, 0.4709, 0.5, 0.4709, 0.5959, 0.4709, 0.4041, 0.2791, 0.5, 0.2791, 0.5, 0.2791, 0.4041, 0.2791, 0.5959, 0.7209, 0.5, 0.7209, 0.5, 0.7209, 0.5959, 0.7209, 0.4041, 0.5291, 0.5, 0.5291, 0.5, 0.5291, 0.4041, 0.5291, 0.4041, 0.625, 0.5, 0.625, 0.5, 0.7209, 0.4041, 0.7209, 0.3871, 0.125, 0.3871, 0.0121, 0.5, 0.0121, 0.5, 0.125, 0.5959, 0.2791, 0.5, 0.2791, 0.5, 0.2621, 0.6129, 0.2621, 0.4041, 0.7209, 0.5, 0.7209, 0.5, 0.7379, 0.3871, 0.7379, 0.5959, 0.7791, 0.5, 0.7791, 0.5, 0.7621, 0.6129, 0.7621, 0.4041, 0.9709, 0.5, 0.9709, 0.5, 0.9879, 0.3871, 0.9879, 0.4041, 0.4709, 0.5, 0.4709, 0.5, 0.4879, 0.3871, 0.4879, 0.5959, 0.5291, 0.5, 0.5291, 0.5, 0.5121, 0.6129, 0.5121, 0.5959, 0.9709, 0.5, 0.9709, 0.5, 0.9709, 0.5959, 0.9709, 0.6129, 0.2621, 0.5, 0.2621, 0.5, 0.2379, 0.6129, 0.2379, 0.6129, 0.7621, 0.5, 0.7621, 0.5, 0.7379, 0.6129, 0.7379, 0.3871, 0.0, 0.5, 0.0, 0.5, 0.0121, 0.3871, 0.0121, 0.6129, 0.5121, 0.5, 0.5121, 0.5, 0.4879, 0.6129, 0.4879, 0.5342, 0.2037, 0.5787, 0.2037, 0.6129, 0.2379, 0.5, 0.2379, 0.5787, 0.2037, 0.5787, 0.1592, 0.6129, 0.125, 0.6129, 0.2379, 0.5787, 0.1592, 0.5342, 0.1592, 0.5, 0.125, 0.6129, 0.125, 0.5342, 0.1592, 0.5342, 0.2037, 0.5, 0.2379, 0.5, 0.125, 0.5787, 0.1592, 0.5787, 0.2037, 0.5787, 0.2037, 0.5787, 0.1592, 0.5342, 0.1592, 0.5787, 0.1592, 0.5342, 0.1592, 0.5342, 0.1592, 0.5787, 0.1592, 0.5787, 0.1592, 0.5342, 0.1592, 0.5787, 0.2037, 0.5342, 0.2037, 0.5342, 0.2037, 0.5787, 0.2037, 0.5342, 0.2037, 0.5342, 0.1592, 0.5342, 0.1592, 0.5342, 0.2037, 0.5787, 0.2037, 0.5342, 0.2037, 0.5787, 0.2037, 0.5342, 0.2037, 0.5342, 0.1592, 0.5342, 0.2037, 0.5787, 0.1592, 0.5787, 0.2037, 0.5787, 0.1592])
me_cube.materials.append(mat_material)
me_cube.use_mirror_vertex_groups = False
me_cube.update()

# ---- objects
ob_cube = bpy.data.objects.new('Cube', me_cube)

# ---- transforms, parenting, visibility, modifiers, constraints
ob_cube.location = (0.0, 0.0, 0.0)
ob_cube.lock_rotations_4d = False
ob_cube.empty_display_type = 'ARROWS'
ob_cube.lineart.crease_threshold = 0.0
_m = ob_cube.modifiers.new('Mirror', 'MIRROR')
_m.use_axis = (False, True, False)
_m.use_clip = True

# ---- collection membership
col_collection.objects.link(ob_cube)

# ---- scene / render settings (as saved in the file)
scene.frame_start = 1; scene.frame_end = 250; scene.frame_set(1)
scene.render.engine = 'BLENDER_EEVEE_NEXT'
scene.cycles.sampling_pattern = 'TABULATED_SOBOL'
scene.eevee.ray_tracing_options.trace_max_roughness = 0.0
bpy.context.view_layer.update()

# ---- added for rendering (the .blend has no active camera and no usable light): camera, sun
cam_auto = bpy.data.cameras.new('AutoCamera')
cam_auto.lens = 50.0
cam_auto.sensor_width = 36.0
cam_auto.clip_end = 1000.0
ob_auto_camera = bpy.data.objects.new('AutoCamera', cam_auto)
scene.collection.objects.link(ob_auto_camera)
ob_auto_camera.location = (4.82479, -5.79798, 3.83288)
ob_auto_camera.rotation_euler = (1.09748, -7.21219e-08, 0.694738)
scene.camera = ob_auto_camera
light_auto_sun = bpy.data.lights.new('AutoSun', 'SUN')
light_auto_sun.energy = 3.0
light_auto_sun.angle = 0.0523599
ob_auto_sun = bpy.data.objects.new('AutoSun', light_auto_sun)
scene.collection.objects.link(ob_auto_sun)
ob_auto_sun.rotation_euler = (0.872665, 0.174533, 0.523599)
bpy.context.view_layer.update()
